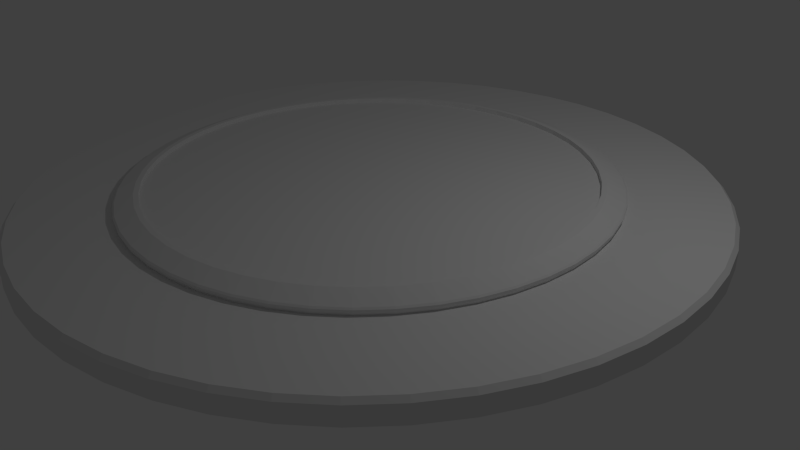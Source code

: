 # Source: Square.blend  (saved by Blender 2.71.0; exported with 4.5.12 LTS)
import bpy
from mathutils import Matrix  # noqa: F401  (used for matrix-valued properties, if any)

bpy.ops.wm.read_factory_settings(use_empty=True)
scene = bpy.context.scene
scene.name = 'Scene'

# ---- collections
col_collection_1 = bpy.data.collections.new('Collection 1'); scene.collection.children.link(col_collection_1)

# ---- materials (node trees are filled in below, after node groups)
mat_square_base = bpy.data.materials.new('Square Base')
mat_square_base.alpha_threshold = 0.0
mat_square_base.use_transparent_shadow = False
mat_square_base.roughness = 0.5
mat_square_base.line_color = (0.0, 0.0, 0.0, 1.0)
mat_square_edge_1 = bpy.data.materials.new('Square Edge 1')
mat_square_edge_1.alpha_threshold = 0.0
mat_square_edge_1.use_transparent_shadow = False
mat_square_edge_1.roughness = 0.5
mat_square_edge_1.line_color = (0.0, 0.0, 0.0, 1.0)
mat_square_edge_2 = bpy.data.materials.new('Square Edge 2')
mat_square_edge_2.alpha_threshold = 0.0
mat_square_edge_2.use_transparent_shadow = False
mat_square_edge_2.roughness = 0.5
mat_square_edge_2.line_color = (0.0, 0.0, 0.0, 1.0)
mat_square_inner_base = bpy.data.materials.new('Square Inner Base')
mat_square_inner_base.alpha_threshold = 0.0
mat_square_inner_base.use_transparent_shadow = False
mat_square_inner_base.roughness = 0.5
mat_square_inner_base.line_color = (0.0, 0.0, 0.0, 1.0)
mat_square_center = bpy.data.materials.new('Square Center')
mat_square_center.alpha_threshold = 0.0
mat_square_center.use_transparent_shadow = False
mat_square_center.roughness = 0.5
mat_square_center.line_color = (0.0, 0.0, 0.0, 1.0)

# ---- material node trees

# ---- world
world_world = bpy.data.worlds.new('World'); scene.world = world_world
world_world.color = (0.05088, 0.05088, 0.05088)
world_world.use_sun_shadow = False
world_world.sun_shadow_jitter_overblur = 0.0
world_world.cycles.sampling_method = 'MANUAL'
world_world.cycles.sample_map_resolution = 256

# ---- cameras
cam_camera_001 = bpy.data.cameras.new('Camera.001')
cam_camera_001.clip_end = 100.0
cam_camera_001.lens = 35.0
cam_camera_001.sensor_width = 32.0
cam_camera_001.sensor_height = 32.0
cam_camera_001.dof.focus_distance = 0.0
cam_camera_001.dof.aperture_fstop = 128.0
cam_camera = bpy.data.cameras.new('Camera')
cam_camera.clip_end = 100.0
cam_camera.lens = 35.0
cam_camera.sensor_width = 32.0
cam_camera.sensor_height = 18.0
cam_camera.ortho_scale = 7.314
cam_camera.dof.focus_distance = 0.0
cam_camera.dof.aperture_fstop = 128.0

# ---- lights
light_lamp = bpy.data.lights.new('Lamp', 'POINT')
light_lamp.transmission_factor = 0.0
light_lamp.cutoff_distance = 30.0
light_lamp.energy = 100.0
light_lamp.shadow_buffer_clip_start = 1.001
light_lamp.shadow_soft_size = 0.1
light_lamp.shadow_maximum_resolution = 0.006
light_lamp.use_absolute_resolution = True
light_lamp.cycles.use_multiple_importance_sampling = False

# ---- meshes
me_cylinder = bpy.data.meshes.new('Cylinder')
me_cylinder.from_pydata([(-1.395e-06, 4.098, 0.7257), (-1.395e-06, 4.098, 1.0), (0.5349, 4.063, 0.7257), (0.5349, 4.063, 1.0), (1.061, 3.959, 0.7257), (1.061, 3.959, 1.0), (1.568, 3.786, 0.7257), (1.568, 3.786, 1.0), (2.049, 3.549, 0.7257), (2.049, 3.549, 1.0), (2.495, 3.251, 0.7257), (2.495, 3.251, 1.0), (2.898, 2.898, 0.7257), (2.898, 2.898, 1.0), (3.251, 2.495, 0.7257), (3.251, 2.495, 1.0), (3.549, 2.049, 0.7257), (3.549, 2.049, 1.0), (3.786, 1.568, 0.7257), (3.786, 1.568, 1.0), (3.959, 1.061, 0.7257), (3.959, 1.061, 1.0), (4.063, 0.5349, 0.7257), (4.063, 0.5349, 1.0), (4.098, -2.537e-08, 0.7257), (4.098, -2.537e-08, 1.0), (4.063, -0.5349, 0.7257), (4.063, -0.5349, 1.0), (3.959, -1.061, 0.7257), (3.959, -1.061, 1.0), (3.786, -1.568, 0.7257), (3.786, -1.568, 1.0), (3.549, -2.049, 0.7257), (3.549, -2.049, 1.0), (3.251, -2.495, 0.7257), (3.251, -2.495, 1.0), (2.898, -2.898, 0.7257), (2.898, -2.898, 1.0), (2.495, -3.251, 0.7257), (2.495, -3.251, 1.0), (2.049, -3.549, 0.7257), (2.049, -3.549, 1.0), (1.568, -3.786, 0.7257), (1.568, -3.786, 1.0), (1.061, -3.959, 0.7257), (1.061, -3.959, 1.0), (0.5349, -4.063, 0.7257), (0.5349, -4.063, 1.0), (2.013e-07, -4.098, 0.7257), (2.013e-07, -4.098, 1.0), (-0.5349, -4.063, 0.7257), (-0.5349, -4.063, 1.0), (-1.061, -3.959, 0.7257), (-1.061, -3.959, 1.0), (-1.568, -3.786, 0.7257), (-1.568, -3.786, 1.0), (-2.049, -3.549, 0.7257), (-2.049, -3.549, 1.0), (-2.495, -3.251, 0.7257), (-2.495, -3.251, 1.0), (-2.898, -2.898, 0.7257), (-2.898, -2.898, 1.0), (-3.251, -2.495, 0.7257), (-3.251, -2.495, 1.0), (-3.549, -2.049, 0.7257), (-3.549, -2.049, 1.0), (-3.786, -1.568, 0.7257), (-3.786, -1.568, 1.0), (-3.959, -1.061, 0.7257), (-3.959, -1.061, 1.0), (-4.063, -0.5349, 0.7257), (-4.063, -0.5349, 1.0), (-4.098, 1.18e-06, 0.7257), (-4.098, 1.18e-06, 1.0), (-4.063, 0.535, 0.7257), (-4.063, 0.535, 1.0), (-3.959, 1.061, 0.7257), (-3.959, 1.061, 1.0), (-3.786, 1.568, 0.7257), (-3.786, 1.568, 1.0), (-3.549, 2.049, 0.7257), (-3.549, 2.049, 1.0), (-3.251, 2.495, 0.7257), (-3.251, 2.495, 1.0), (-2.898, 2.898, 0.7257), (-2.898, 2.898, 1.0), (-2.495, 3.251, 0.7257), (-2.495, 3.251, 1.0), (-2.049, 3.549, 0.7257), (-2.049, 3.549, 1.0), (-1.568, 3.786, 0.7257), (-1.568, 3.786, 1.0), (-1.061, 3.959, 0.7257), (-1.061, 3.959, 1.0), (-0.5349, 4.063, 0.7257), (-0.5349, 4.063, 1.0), (-9.676e-07, 3.051, 1.0), (0.3982, 3.025, 1.0), (0.7896, 2.947, 1.0), (1.167, 2.819, 1.0), (1.525, 2.642, 1.0), (1.857, 2.42, 1.0), (2.157, 2.157, 1.0), (2.42, 1.857, 1.0), (2.642, 1.525, 1.0), (2.819, 1.167, 1.0), (2.947, 0.7896, 1.0), (3.025, 0.3982, 1.0), (3.051, 3.575e-08, 1.0), (3.025, -0.3982, 1.0), (2.947, -0.7896, 1.0), (2.819, -1.167, 1.0), (2.642, -1.525, 1.0), (2.42, -1.857, 1.0), (2.157, -2.157, 1.0), (1.857, -2.42, 1.0), (1.525, -2.642, 1.0), (1.167, -2.819, 1.0), (0.7896, -2.947, 1.0), (0.3982, -3.025, 1.0), (2.204e-07, -3.051, 1.0), (-0.3982, -3.025, 1.0), (-0.7896, -2.947, 1.0), (-1.167, -2.819, 1.0), (-1.525, -2.642, 1.0), (-1.857, -2.42, 1.0), (-2.157, -2.157, 1.0), (-2.42, -1.857, 1.0), (-2.642, -1.525, 1.0), (-2.819, -1.167, 1.0), (-2.947, -0.7896, 1.0), (-3.025, -0.3982, 1.0), (-3.051, 9.329e-07, 1.0), (-3.025, 0.3982, 1.0), (-2.947, 0.7896, 1.0), (-2.819, 1.167, 1.0), (-2.642, 1.525, 1.0), (-2.42, 1.857, 1.0), (-2.157, 2.157, 1.0), (-1.857, 2.42, 1.0), (-1.525, 2.642, 1.0), (-1.167, 2.819, 1.0), (-0.7896, 2.947, 1.0), (-0.3982, 3.025, 1.0), (-1.472e-06, 4.3, 0.7257), (0.5613, 4.263, 0.7257), (1.113, 4.154, 0.7257), (1.646, 3.973, 0.7257), (2.15, 3.724, 0.7257), (2.618, 3.411, 0.7257), (3.041, 3.041, 0.7257), (3.411, 2.618, 0.7257), (3.724, 2.15, 0.7257), (3.973, 1.646, 0.7257), (4.154, 1.113, 0.7257), (4.263, 0.5613, 0.7257), (4.3, -3.835e-08, 0.7257), (4.263, -0.5613, 0.7257), (4.154, -1.113, 0.7257), (3.973, -1.646, 0.7257), (3.724, -2.15, 0.7257), (3.411, -2.618, 0.7257), (3.041, -3.041, 0.7257), (2.618, -3.411, 0.7257), (2.15, -3.724, 0.7257), (1.646, -3.973, 0.7257), (1.113, -4.154, 0.7257), (0.5613, -4.263, 0.7257), (2.03e-07, -4.3, 0.7257), (-0.5613, -4.263, 0.7257), (-1.113, -4.154, 0.7257), (-1.646, -3.973, 0.7257), (-2.15, -3.724, 0.7257), (-2.618, -3.411, 0.7257), (-3.041, -3.041, 0.7257), (-3.411, -2.618, 0.7257), (-3.724, -2.15, 0.7257), (-3.973, -1.646, 0.7257), (-4.154, -1.113, 0.7257), (-4.263, -0.5613, 0.7257), (-4.3, 1.226e-06, 0.7257), (-4.263, 0.5613, 0.7257), (-4.154, 1.113, 0.7257), (-3.973, 1.646, 0.7257), (-3.724, 2.15, 0.7257), (-3.411, 2.618, 0.7257), (-3.041, 3.041, 0.7257), (-2.618, 3.411, 0.7257), (-2.15, 3.724, 0.7257), (-1.646, 3.973, 0.7257), (-1.113, 4.154, 0.7257), (-0.5613, 4.263, 0.7257), (-1.452e-06, 4.249, 1.0), (-1.472e-06, 4.3, 0.9492), (0.5613, 4.263, 0.9492), (0.5546, 4.213, 1.0), (1.113, 4.154, 0.9492), (1.1, 4.104, 1.0), (1.646, 3.973, 0.9492), (1.626, 3.926, 1.0), (2.15, 3.724, 0.9492), (2.125, 3.68, 1.0), (2.618, 3.411, 0.9492), (2.587, 3.371, 1.0), (3.041, 3.041, 0.9492), (3.005, 3.005, 1.0), (3.411, 2.618, 0.9492), (3.371, 2.587, 1.0), (3.724, 2.15, 0.9492), (3.68, 2.125, 1.0), (3.973, 1.646, 0.9492), (3.926, 1.626, 1.0), (4.154, 1.113, 0.9492), (4.104, 1.1, 1.0), (4.263, 0.5613, 0.9492), (4.213, 0.5546, 1.0), (4.3, -3.835e-08, 0.9492), (4.249, -3.508e-08, 1.0), (4.263, -0.5613, 0.9492), (4.213, -0.5546, 1.0), (4.154, -1.113, 0.9492), (4.104, -1.1, 1.0), (3.973, -1.646, 0.9492), (3.926, -1.626, 1.0), (3.724, -2.15, 0.9492), (3.68, -2.125, 1.0), (3.411, -2.618, 0.9492), (3.371, -2.587, 1.0), (3.041, -3.041, 0.9492), (3.005, -3.005, 1.0), (2.618, -3.411, 0.9492), (2.587, -3.371, 1.0), (2.15, -3.724, 0.9492), (2.125, -3.68, 1.0), (1.646, -3.973, 0.9492), (1.626, -3.926, 1.0), (1.113, -4.154, 0.9492), (1.1, -4.104, 1.0), (0.5613, -4.263, 0.9492), (0.5546, -4.213, 1.0), (2.03e-07, -4.3, 0.9492), (2.025e-07, -4.249, 1.0), (-0.5613, -4.263, 0.9492), (-0.5546, -4.213, 1.0), (-1.113, -4.154, 0.9492), (-1.1, -4.104, 1.0), (-1.646, -3.973, 0.9492), (-1.626, -3.926, 1.0), (-2.15, -3.724, 0.9492), (-2.125, -3.68, 1.0), (-2.618, -3.411, 0.9492), (-2.587, -3.371, 1.0), (-3.041, -3.041, 0.9492), (-3.005, -3.005, 1.0), (-3.411, -2.618, 0.9492), (-3.371, -2.587, 1.0), (-3.724, -2.15, 0.9492), (-3.68, -2.125, 1.0), (-3.973, -1.646, 0.9492), (-3.926, -1.626, 1.0), (-4.154, -1.113, 0.9492), (-4.104, -1.1, 1.0), (-4.263, -0.5613, 0.9492), (-4.213, -0.5546, 1.0), (-4.3, 1.226e-06, 0.9492), (-4.249, 1.214e-06, 1.0), (-4.263, 0.5613, 0.9492), (-4.213, 0.5546, 1.0), (-4.154, 1.113, 0.9492), (-4.104, 1.1, 1.0), (-3.973, 1.646, 0.9492), (-3.926, 1.626, 1.0), (-3.724, 2.15, 0.9492), (-3.68, 2.125, 1.0), (-3.411, 2.618, 0.9492), (-3.371, 2.587, 1.0), (-3.041, 3.041, 0.9492), (-3.005, 3.005, 1.0), (-2.618, 3.411, 0.9492), (-2.587, 3.371, 1.0), (-2.15, 3.724, 0.9492), (-2.125, 3.68, 1.0), (-1.646, 3.973, 0.9492), (-1.626, 3.926, 1.0), (-1.113, 4.154, 0.9492), (-1.1, 4.104, 1.0), (-0.5613, 4.263, 0.9492), (-0.5546, 4.213, 1.0), (-9.011e-07, 2.83, 1.173), (0.3694, 2.806, 1.173), (0.7324, 2.733, 1.173), (1.083, 2.614, 1.173), (1.415, 2.451, 1.173), (1.723, 2.245, 1.173), (2.001, 2.001, 1.173), (2.245, 1.723, 1.173), (2.451, 1.415, 1.173), (2.614, 1.083, 1.173), (2.733, 0.7324, 1.173), (2.806, 0.3694, 1.173), (2.83, 5.107e-08, 1.173), (2.806, -0.3694, 1.173), (2.733, -0.7324, 1.173), (2.614, -1.083, 1.173), (2.451, -1.415, 1.173), (2.245, -1.723, 1.173), (2.001, -2.001, 1.173), (1.723, -2.245, 1.173), (1.415, -2.451, 1.173), (1.083, -2.614, 1.173), (0.7324, -2.733, 1.173), (0.3694, -2.806, 1.173), (2.008e-07, -2.83, 1.173), (-0.3694, -2.806, 1.173), (-0.7324, -2.733, 1.173), (-1.083, -2.614, 1.173), (-1.415, -2.451, 1.173), (-1.723, -2.245, 1.173), (-2.001, -2.001, 1.173), (-2.245, -1.723, 1.173), (-2.451, -1.415, 1.173), (-2.614, -1.083, 1.173), (-2.733, -0.7324, 1.173), (-2.806, -0.3694, 1.173), (-2.83, 8.832e-07, 1.173), (-2.806, 0.3694, 1.173), (-2.733, 0.7324, 1.173), (-2.614, 1.083, 1.173), (-2.451, 1.415, 1.173), (-2.245, 1.723, 1.173), (-2.001, 2.001, 1.173), (-1.723, 2.245, 1.173), (-1.415, 2.451, 1.173), (-1.083, 2.614, 1.173), (-0.7324, 2.733, 1.173), (-0.3694, 2.806, 1.173), (-8.771e-07, 2.769, 1.173), (0.3614, 2.745, 1.173), (0.7166, 2.675, 1.173), (1.06, 2.558, 1.173), (1.384, 2.398, 1.173), (1.686, 2.197, 1.173), (1.958, 1.958, 1.173), (2.197, 1.686, 1.173), (2.398, 1.384, 1.173), (2.558, 1.06, 1.173), (2.675, 0.7166, 1.173), (2.745, 0.3614, 1.173), (2.769, 5.66e-08, 1.173), (2.745, -0.3614, 1.173), (2.675, -0.7166, 1.173), (2.558, -1.06, 1.173), (2.398, -1.384, 1.173), (2.197, -1.686, 1.173), (1.958, -1.958, 1.173), (1.686, -2.197, 1.173), (1.384, -2.398, 1.173), (1.06, -2.558, 1.173), (0.7166, -2.675, 1.173), (0.3614, -2.745, 1.173), (2.012e-07, -2.769, 1.173), (-0.3614, -2.745, 1.173), (-0.7166, -2.675, 1.173), (-1.06, -2.558, 1.173), (-1.384, -2.398, 1.173), (-1.686, -2.197, 1.173), (-1.958, -1.958, 1.173), (-2.197, -1.686, 1.173), (-2.398, -1.384, 1.173), (-2.558, -1.06, 1.173), (-2.675, -0.7166, 1.173), (-2.745, -0.3614, 1.173), (-2.769, 8.708e-07, 1.173), (-2.745, 0.3614, 1.173), (-2.675, 0.7166, 1.173), (-2.558, 1.06, 1.173), (-2.398, 1.384, 1.173), (-2.197, 1.686, 1.173), (-1.958, 1.958, 1.173), (-1.686, 2.197, 1.173), (-1.384, 2.398, 1.173), (-1.06, 2.558, 1.173), (-0.7166, 2.675, 1.173), (-0.3614, 2.745, 1.173), (-8.77e-07, 2.769, 1.112), (0.3614, 2.745, 1.112), (0.7166, 2.675, 1.112), (1.06, 2.558, 1.112), (1.384, 2.398, 1.112), (1.686, 2.197, 1.112), (1.958, 1.958, 1.112), (2.197, 1.686, 1.112), (2.398, 1.384, 1.112), (2.558, 1.06, 1.112), (2.675, 0.7166, 1.112), (2.745, 0.3614, 1.112), (2.769, 5.66e-08, 1.112), (2.745, -0.3614, 1.112), (2.675, -0.7166, 1.112), (2.558, -1.06, 1.112), (2.398, -1.384, 1.112), (2.197, -1.686, 1.112), (1.958, -1.958, 1.112), (1.686, -2.197, 1.112), (1.384, -2.398, 1.112), (1.06, -2.558, 1.112), (0.7166, -2.675, 1.112), (0.3614, -2.745, 1.112), (2.013e-07, -2.769, 1.112), (-0.3614, -2.745, 1.112), (-0.7166, -2.675, 1.112), (-1.06, -2.558, 1.112), (-1.384, -2.398, 1.112), (-1.686, -2.197, 1.112), (-1.958, -1.958, 1.112), (-2.197, -1.686, 1.112), (-2.398, -1.384, 1.112), (-2.558, -1.06, 1.112), (-2.675, -0.7166, 1.112), (-2.745, -0.3614, 1.112), (-2.769, 8.708e-07, 1.112), (-2.745, 0.3614, 1.112), (-2.675, 0.7166, 1.112), (-2.558, 1.06, 1.112), (-2.398, 1.384, 1.112), (-2.197, 1.686, 1.112), (-1.958, 1.958, 1.112), (-1.686, 2.197, 1.112), (-1.384, 2.398, 1.112), (-1.06, 2.558, 1.112), (-0.7166, 2.675, 1.112), (-0.3614, 2.745, 1.112), (-9.77e-07, 3.054, 1.09), (-9.798e-07, 3.073, 1.046), (-9.825e-07, 3.074, 1.072), (0.401, 3.046, 1.046), (0.3987, 3.028, 1.09), (0.4012, 3.047, 1.072), (0.7952, 2.968, 1.046), (0.7905, 2.95, 1.09), (0.7955, 2.969, 1.072), (1.176, 2.839, 1.046), (1.169, 2.822, 1.09), (1.176, 2.84, 1.072), (1.536, 2.661, 1.046), (1.527, 2.645, 1.09), (1.537, 2.662, 1.072), (1.87, 2.438, 1.046), (1.859, 2.423, 1.09), (1.871, 2.438, 1.072), (2.173, 2.173, 1.046), (2.16, 2.16, 1.09), (2.173, 2.173, 1.072), (2.438, 1.87, 1.046), (2.423, 1.859, 1.09), (2.438, 1.871, 1.072), (2.661, 1.536, 1.046), (2.645, 1.527, 1.09), (2.662, 1.537, 1.072), (2.839, 1.176, 1.046), (2.822, 1.169, 1.09), (2.84, 1.176, 1.072), (2.968, 0.7952, 1.046), (2.95, 0.7905, 1.09), (2.969, 0.7955, 1.072), (3.046, 0.401, 1.046), (3.028, 0.3987, 1.09), (3.047, 0.4012, 1.072), (3.073, 3.445e-08, 1.046), (3.054, 3.581e-08, 1.09), (3.074, 3.446e-08, 1.072), (3.046, -0.401, 1.046), (3.028, -0.3987, 1.09), (3.047, -0.4012, 1.072), (2.968, -0.7952, 1.046), (2.95, -0.7905, 1.09), (2.969, -0.7955, 1.072), (2.839, -1.176, 1.046), (2.822, -1.169, 1.09), (2.84, -1.176, 1.072), (2.661, -1.536, 1.046), (2.645, -1.527, 1.09), (2.662, -1.537, 1.072), (2.438, -1.87, 1.046), (2.423, -1.859, 1.09), (2.438, -1.871, 1.072), (2.173, -2.173, 1.046), (2.16, -2.16, 1.09), (2.173, -2.173, 1.072), (1.87, -2.438, 1.046), (1.859, -2.423, 1.09), (1.871, -2.438, 1.072), (1.536, -2.661, 1.046), (1.527, -2.645, 1.09), (1.537, -2.662, 1.072), (1.176, -2.839, 1.046), (1.169, -2.822, 1.09), (1.176, -2.84, 1.072), (0.7952, -2.968, 1.046), (0.7905, -2.95, 1.09), (0.7955, -2.969, 1.072), (0.401, -3.046, 1.046), (0.3987, -3.028, 1.09), (0.4012, -3.047, 1.072), (2.167e-07, -3.073, 1.046), (2.124e-07, -3.054, 1.09), (2.144e-07, -3.074, 1.072), (-0.401, -3.046, 1.046), (-0.3987, -3.028, 1.09), (-0.4012, -3.047, 1.072), (-0.7952, -2.968, 1.046), (-0.7905, -2.95, 1.09), (-0.7955, -2.969, 1.072), (-1.176, -2.839, 1.046), (-1.169, -2.822, 1.09), (-1.176, -2.84, 1.072), (-1.536, -2.661, 1.046), (-1.527, -2.645, 1.09), (-1.537, -2.662, 1.072), (-1.87, -2.438, 1.046), (-1.859, -2.423, 1.09), (-1.871, -2.438, 1.072), (-2.173, -2.173, 1.046), (-2.16, -2.16, 1.09), (-2.173, -2.173, 1.072), (-2.438, -1.87, 1.046), (-2.423, -1.859, 1.09), (-2.438, -1.871, 1.072), (-2.661, -1.536, 1.046), (-2.645, -1.527, 1.09), (-2.662, -1.537, 1.072), (-2.839, -1.176, 1.046), (-2.822, -1.169, 1.09), (-2.84, -1.176, 1.072), (-2.968, -0.7952, 1.046), (-2.95, -0.7905, 1.09), (-2.969, -0.7955, 1.072), (-3.046, -0.401, 1.046), (-3.028, -0.3987, 1.09), (-3.047, -0.4012, 1.072), (-3.073, 9.379e-07, 1.046), (-3.054, 9.34e-07, 1.09), (-3.074, 9.382e-07, 1.072), (-3.046, 0.401, 1.046), (-3.028, 0.3987, 1.09), (-3.047, 0.4012, 1.072), (-2.968, 0.7952, 1.046), (-2.95, 0.7905, 1.09), (-2.969, 0.7955, 1.072), (-2.839, 1.176, 1.046), (-2.822, 1.169, 1.09), (-2.84, 1.176, 1.072), (-2.661, 1.536, 1.046), (-2.645, 1.527, 1.09), (-2.662, 1.537, 1.072), (-2.438, 1.87, 1.046), (-2.423, 1.859, 1.09), (-2.438, 1.871, 1.072), (-2.173, 2.173, 1.046), (-2.16, 2.16, 1.09), (-2.173, 2.173, 1.072), (-1.87, 2.438, 1.046), (-1.859, 2.423, 1.09), (-1.871, 2.438, 1.072), (-1.536, 2.661, 1.046), (-1.527, 2.645, 1.09), (-1.537, 2.662, 1.072), (-1.176, 2.839, 1.046), (-1.169, 2.822, 1.09), (-1.176, 2.84, 1.072), (-0.7952, 2.968, 1.046), (-0.7905, 2.95, 1.09), (-0.7955, 2.969, 1.072), (-0.401, 3.046, 1.046), (-0.3987, 3.028, 1.09), (-0.4012, 3.047, 1.072)], [], [(8, 6, 147, 148), (82, 80, 184, 185), (154, 212, 214, 155), (72, 70, 179, 180), (1, 3, 195, 192), (149, 202, 204, 150), (62, 60, 174, 175), (186, 276, 278, 187), (52, 50, 169, 170), (182, 268, 270, 183), (42, 40, 164, 165), (177, 258, 260, 178), (32, 30, 159, 160), (172, 248, 250, 173), (167, 238, 240, 168), (22, 20, 154, 155), (0, 94, 191, 144), (162, 228, 230, 163), (12, 10, 149, 150), (86, 84, 186, 187), (157, 218, 220, 158), (145, 194, 196, 146), (76, 74, 181, 182), (152, 208, 210, 153), (66, 64, 176, 177), (188, 280, 282, 189), (146, 196, 198, 147), (56, 54, 171, 172), (183, 270, 272, 184), (46, 44, 166, 167), (178, 260, 262, 179), (36, 34, 161, 162), (173, 250, 252, 174), (168, 240, 242, 169), (26, 24, 156, 157), (2, 0, 144, 145), (163, 230, 232, 164), (16, 14, 151, 152), (90, 88, 188, 189), (158, 220, 222, 159), (6, 4, 146, 147), (80, 78, 183, 184), (153, 210, 212, 154), (70, 68, 178, 179), (190, 284, 286, 191), (148, 200, 202, 149), (1, 95, 143, 96), (60, 58, 173, 174), (185, 274, 276, 186), (0, 2, 4, 6, 8, 10, 12, 14, 16, 18, 20, 22, 24, 26, 28, 30, 32, 34, 36, 38, 40, 42, 44, 46, 48, 50, 52, 54, 56, 58, 60, 62, 64, 66, 68, 70, 72, 74, 76, 78, 80, 82, 84, 86, 88, 90, 92, 94), (556, 553, 328, 329), (63, 61, 126, 127), (29, 27, 109, 110), (79, 77, 134, 135), (45, 43, 117, 118), (11, 9, 100, 101), (95, 93, 142, 143), (61, 59, 125, 126), (27, 25, 108, 109), (77, 75, 133, 134), (9, 7, 99, 100), (43, 41, 116, 117), (93, 91, 141, 142), (25, 23, 107, 108), (3, 1, 96, 97), (59, 57, 124, 125), (75, 73, 132, 133), (41, 39, 115, 116), (7, 5, 98, 99), (91, 89, 140, 141), (57, 55, 123, 124), (23, 21, 106, 107), (73, 71, 131, 132), (39, 37, 114, 115), (5, 3, 97, 98), (89, 87, 139, 140), (55, 53, 122, 123), (21, 19, 105, 106), (71, 69, 130, 131), (37, 35, 113, 114), (87, 85, 138, 139), (53, 51, 121, 122), (19, 17, 104, 105), (69, 67, 129, 130), (35, 33, 112, 113), (85, 83, 137, 138), (51, 49, 120, 121), (17, 15, 103, 104), (67, 65, 128, 129), (33, 31, 111, 112), (83, 81, 136, 137), (49, 47, 119, 120), (15, 13, 102, 103), (31, 29, 110, 111), (65, 63, 127, 128), (81, 79, 135, 136), (47, 45, 118, 119), (13, 11, 101, 102), (191, 286, 193, 144), (3, 5, 197, 195), (7, 9, 201, 199), (9, 11, 203, 201), (11, 13, 205, 203), (150, 204, 206, 151), (13, 15, 207, 205), (15, 17, 209, 207), (17, 19, 211, 209), (21, 23, 215, 213), (155, 214, 216, 156), (23, 25, 217, 215), (25, 27, 219, 217), (27, 29, 221, 219), (31, 33, 225, 223), (160, 224, 226, 161), (33, 35, 227, 225), (35, 37, 229, 227), (37, 39, 231, 229), (41, 43, 235, 233), (165, 234, 236, 166), (43, 45, 237, 235), (45, 47, 239, 237), (47, 49, 241, 239), (51, 53, 245, 243), (170, 244, 246, 171), (53, 55, 247, 245), (55, 57, 249, 247), (57, 59, 251, 249), (61, 63, 255, 253), (175, 254, 256, 176), (63, 65, 257, 255), (65, 67, 259, 257), (67, 69, 261, 259), (71, 73, 265, 263), (180, 264, 266, 181), (73, 75, 267, 265), (75, 77, 269, 267), (77, 79, 271, 269), (81, 83, 275, 273), (83, 85, 277, 275), (85, 87, 279, 277), (187, 278, 280, 188), (87, 89, 281, 279), (91, 93, 285, 283), (93, 95, 287, 285), (95, 1, 192, 287), (159, 222, 224, 160), (92, 90, 189, 190), (18, 16, 152, 153), (164, 232, 234, 165), (28, 26, 157, 158), (169, 242, 244, 170), (174, 252, 254, 175), (38, 36, 162, 163), (179, 262, 264, 180), (48, 46, 167, 168), (184, 272, 274, 185), (58, 56, 172, 173), (147, 198, 200, 148), (189, 282, 284, 190), (68, 66, 177, 178), (19, 21, 213, 211), (78, 76, 182, 183), (4, 2, 145, 146), (29, 31, 223, 221), (88, 86, 187, 188), (39, 41, 233, 231), (14, 12, 150, 151), (24, 22, 155, 156), (49, 51, 243, 241), (59, 61, 253, 251), (34, 32, 160, 161), (69, 71, 263, 261), (44, 42, 165, 166), (79, 81, 273, 271), (54, 52, 170, 171), (5, 7, 199, 197), (89, 91, 283, 281), (64, 62, 175, 176), (151, 206, 208, 152), (74, 72, 180, 181), (156, 216, 218, 157), (84, 82, 185, 186), (10, 8, 148, 149), (161, 226, 228, 162), (94, 92, 190, 191), (20, 18, 153, 154), (166, 236, 238, 167), (171, 246, 248, 172), (30, 28, 158, 159), (176, 256, 258, 177), (40, 38, 163, 164), (181, 266, 268, 182), (50, 48, 168, 169), (194, 193, 192, 195), (196, 194, 195, 197), (198, 196, 197, 199), (200, 198, 199, 201), (202, 200, 201, 203), (204, 202, 203, 205), (206, 204, 205, 207), (208, 206, 207, 209), (210, 208, 209, 211), (212, 210, 211, 213), (214, 212, 213, 215), (216, 214, 215, 217), (218, 216, 217, 219), (220, 218, 219, 221), (222, 220, 221, 223), (224, 222, 223, 225), (226, 224, 225, 227), (228, 226, 227, 229), (230, 228, 229, 231), (232, 230, 231, 233), (234, 232, 233, 235), (236, 234, 235, 237), (238, 236, 237, 239), (240, 238, 239, 241), (242, 240, 241, 243), (244, 242, 243, 245), (246, 244, 245, 247), (248, 246, 247, 249), (250, 248, 249, 251), (252, 250, 251, 253), (254, 252, 253, 255), (256, 254, 255, 257), (258, 256, 257, 259), (260, 258, 259, 261), (262, 260, 261, 263), (264, 262, 263, 265), (266, 264, 265, 267), (268, 266, 267, 269), (270, 268, 269, 271), (272, 270, 271, 273), (274, 272, 273, 275), (276, 274, 275, 277), (278, 276, 277, 279), (280, 278, 279, 281), (282, 280, 281, 283), (284, 282, 283, 285), (286, 284, 285, 287), (193, 286, 287, 192), (144, 193, 194, 145), (138, 137, 555, 558), (454, 451, 294, 295), (505, 502, 311, 312), (436, 432, 288, 289), (475, 472, 301, 302), (526, 523, 318, 319), (547, 544, 325, 326), (496, 493, 308, 309), (445, 442, 291, 292), (568, 565, 332, 333), (466, 463, 298, 299), (517, 514, 315, 316), (538, 535, 322, 323), (432, 574, 335, 288), (487, 484, 305, 306), (559, 556, 329, 330), (508, 505, 312, 313), (457, 454, 295, 296), (529, 526, 319, 320), (478, 475, 302, 303), (550, 547, 326, 327), (448, 445, 292, 293), (499, 496, 309, 310), (571, 568, 333, 334), (469, 466, 299, 300), (520, 517, 316, 317), (541, 538, 323, 324), (439, 436, 289, 290), (490, 487, 306, 307), (562, 559, 330, 331), (460, 457, 296, 297), (511, 508, 313, 314), (481, 478, 303, 304), (532, 529, 320, 321), (553, 550, 327, 328), (502, 499, 310, 311), (451, 448, 293, 294), (574, 571, 334, 335), (472, 469, 300, 301), (523, 520, 317, 318), (544, 541, 324, 325), (442, 439, 290, 291), (493, 490, 307, 308), (565, 562, 331, 332), (463, 460, 297, 298), (514, 511, 314, 315), (535, 532, 321, 322), (484, 481, 304, 305), (335, 334, 382, 383), (121, 120, 504, 507), (104, 103, 453, 456), (96, 143, 573, 433), (128, 127, 525, 528), (111, 110, 474, 477), (135, 134, 546, 549), (101, 100, 444, 447), (118, 117, 495, 498), (142, 141, 567, 570), (108, 107, 465, 468), (125, 124, 516, 519), (132, 131, 537, 540), (98, 97, 435, 438), (115, 114, 486, 489), (139, 138, 558, 561), (105, 104, 456, 459), (122, 121, 507, 510), (112, 111, 477, 480), (129, 128, 528, 531), (136, 135, 549, 552), (119, 118, 498, 501), (102, 101, 447, 450), (143, 142, 570, 573), (109, 108, 468, 471), (126, 125, 519, 522), (133, 132, 540, 543), (99, 98, 438, 441), (116, 115, 489, 492), (140, 139, 561, 564), (106, 105, 459, 462), (123, 122, 510, 513), (130, 129, 531, 534), (113, 112, 480, 483), (137, 136, 552, 555), (103, 102, 450, 453), (120, 119, 501, 504), (110, 109, 471, 474), (127, 126, 522, 525), (134, 133, 543, 546), (117, 116, 492, 495), (100, 99, 441, 444), (141, 140, 564, 567), (107, 106, 462, 465), (124, 123, 513, 516), (114, 113, 483, 486), (131, 130, 534, 537), (372, 371, 419, 420), (301, 300, 348, 349), (318, 317, 365, 366), (325, 324, 372, 373), (291, 290, 338, 339), (308, 307, 355, 356), (332, 331, 379, 380), (315, 314, 362, 363), (298, 297, 345, 346), (322, 321, 369, 370), (305, 304, 352, 353), (329, 328, 376, 377), (295, 294, 342, 343), (312, 311, 359, 360), (288, 335, 383, 336), (302, 301, 349, 350), (319, 318, 366, 367), (326, 325, 373, 374), (292, 291, 339, 340), (309, 308, 356, 357), (333, 332, 380, 381), (299, 298, 346, 347), (316, 315, 363, 364), (323, 322, 370, 371), (289, 288, 336, 337), (306, 305, 353, 354), (330, 329, 377, 378), (313, 312, 360, 361), (296, 295, 343, 344), (303, 302, 350, 351), (320, 319, 367, 368), (327, 326, 374, 375), (293, 292, 340, 341), (310, 309, 357, 358), (334, 333, 381, 382), (300, 299, 347, 348), (317, 316, 364, 365), (324, 323, 371, 372), (290, 289, 337, 338), (307, 306, 354, 355), (331, 330, 378, 379), (297, 296, 344, 345), (314, 313, 361, 362), (304, 303, 351, 352), (321, 320, 368, 369), (328, 327, 375, 376), (311, 310, 358, 359), (294, 293, 341, 342), (385, 384, 431, 430, 429, 428, 427, 426, 425, 424, 423, 422, 421, 420, 419, 418, 417, 416, 415, 414, 413, 412, 411, 410, 409, 408, 407, 406, 405, 404, 403, 402, 401, 400, 399, 398, 397, 396, 395, 394, 393, 392, 391, 390, 389, 388, 387, 386), (355, 354, 402, 403), (338, 337, 385, 386), (379, 378, 426, 427), (362, 361, 409, 410), (345, 344, 392, 393), (352, 351, 399, 400), (369, 368, 416, 417), (376, 375, 423, 424), (342, 341, 389, 390), (359, 358, 406, 407), (383, 382, 430, 431), (366, 365, 413, 414), (349, 348, 396, 397), (373, 372, 420, 421), (339, 338, 386, 387), (356, 355, 403, 404), (380, 379, 427, 428), (346, 345, 393, 394), (363, 362, 410, 411), (353, 352, 400, 401), (370, 369, 417, 418), (377, 376, 424, 425), (343, 342, 390, 391), (360, 359, 407, 408), (336, 383, 431, 384), (350, 349, 397, 398), (367, 366, 414, 415), (374, 373, 421, 422), (340, 339, 387, 388), (357, 356, 404, 405), (381, 380, 428, 429), (364, 363, 411, 412), (347, 346, 394, 395), (371, 370, 418, 419), (337, 336, 384, 385), (354, 353, 401, 402), (378, 377, 425, 426), (344, 343, 391, 392), (361, 360, 408, 409), (351, 350, 398, 399), (368, 367, 415, 416), (375, 374, 422, 423), (341, 340, 388, 389), (358, 357, 405, 406), (382, 381, 429, 430), (348, 347, 395, 396), (365, 364, 412, 413), (435, 433, 434, 437), (437, 434, 432, 436), (438, 435, 437, 440), (440, 437, 436, 439), (441, 438, 440, 443), (443, 440, 439, 442), (444, 441, 443, 446), (446, 443, 442, 445), (447, 444, 446, 449), (449, 446, 445, 448), (450, 447, 449, 452), (452, 449, 448, 451), (453, 450, 452, 455), (455, 452, 451, 454), (456, 453, 455, 458), (458, 455, 454, 457), (459, 456, 458, 461), (461, 458, 457, 460), (462, 459, 461, 464), (464, 461, 460, 463), (465, 462, 464, 467), (467, 464, 463, 466), (468, 465, 467, 470), (470, 467, 466, 469), (471, 468, 470, 473), (473, 470, 469, 472), (474, 471, 473, 476), (476, 473, 472, 475), (477, 474, 476, 479), (479, 476, 475, 478), (480, 477, 479, 482), (482, 479, 478, 481), (483, 480, 482, 485), (485, 482, 481, 484), (486, 483, 485, 488), (488, 485, 484, 487), (489, 486, 488, 491), (491, 488, 487, 490), (492, 489, 491, 494), (494, 491, 490, 493), (495, 492, 494, 497), (497, 494, 493, 496), (498, 495, 497, 500), (500, 497, 496, 499), (501, 498, 500, 503), (503, 500, 499, 502), (504, 501, 503, 506), (506, 503, 502, 505), (507, 504, 506, 509), (509, 506, 505, 508), (510, 507, 509, 512), (512, 509, 508, 511), (513, 510, 512, 515), (515, 512, 511, 514), (516, 513, 515, 518), (518, 515, 514, 517), (519, 516, 518, 521), (521, 518, 517, 520), (522, 519, 521, 524), (524, 521, 520, 523), (525, 522, 524, 527), (527, 524, 523, 526), (528, 525, 527, 530), (530, 527, 526, 529), (531, 528, 530, 533), (533, 530, 529, 532), (534, 531, 533, 536), (536, 533, 532, 535), (537, 534, 536, 539), (539, 536, 535, 538), (540, 537, 539, 542), (542, 539, 538, 541), (543, 540, 542, 545), (545, 542, 541, 544), (546, 543, 545, 548), (548, 545, 544, 547), (549, 546, 548, 551), (551, 548, 547, 550), (552, 549, 551, 554), (554, 551, 550, 553), (555, 552, 554, 557), (557, 554, 553, 556), (558, 555, 557, 560), (560, 557, 556, 559), (561, 558, 560, 563), (563, 560, 559, 562), (564, 561, 563, 566), (566, 563, 562, 565), (567, 564, 566, 569), (569, 566, 565, 568), (570, 567, 569, 572), (572, 569, 568, 571), (573, 570, 572, 575), (575, 572, 571, 574), (433, 573, 575, 434), (434, 575, 574, 432), (97, 96, 433, 435)])
me_cylinder.polygons.foreach_set('material_index', [0, 0, 2, 0, 1, 1, 0, 2, 0, 2, 0, 1, 0, 1, 2, 0, 0, 2, 0, 0, 1, 1, 0, 1, 0, 1, 2, 0, 2, 0, 2, 0, 1, 1, 0, 0, 2, 0, 0, 2, 0, 0, 1, 0, 2, 1, 0, 0, 1, 0, 3, 0, 0, 0, 0, 0, 0, 0, 0, 0, 0, 0, 0, 0, 0, 0, 0, 0, 0, 0, 0, 0, 0, 0, 0, 0, 0, 0, 0, 0, 0, 0, 0, 0, 0, 0, 0, 0, 0, 0, 0, 0, 0, 0, 0, 0, 0, 0, 2, 1, 2, 1, 1, 2, 2, 2, 1, 2, 2, 2, 1, 1, 2, 1, 1, 1, 2, 1, 1, 1, 2, 2, 1, 2, 2, 2, 1, 2, 2, 2, 1, 1, 2, 1, 1, 1, 2, 1, 1, 2, 2, 2, 1, 2, 2, 2, 0, 0, 1, 0, 1, 2, 0, 2, 0, 1, 0, 2, 1, 0, 1, 0, 0, 2, 0, 2, 0, 0, 1, 1, 0, 2, 0, 2, 0, 2, 1, 0, 2, 0, 1, 0, 0, 1, 0, 0, 2, 2, 0, 1, 0, 1, 0, 1, 1, 2, 2, 1, 1, 2, 2, 1, 1, 2, 2, 1, 1, 2, 2, 1, 1, 2, 2, 1, 1, 2, 2, 1, 1, 2, 2, 1, 1, 2, 2, 1, 1, 2, 2, 1, 1, 2, 2, 1, 1, 2, 2, 1, 1, 2, 2, 1, 3, 3, 3, 3, 3, 3, 3, 3, 3, 3, 3, 3, 3, 3, 3, 3, 3, 3, 3, 3, 3, 3, 3, 3, 3, 3, 3, 3, 3, 3, 3, 3, 3, 3, 3, 3, 3, 3, 3, 3, 3, 3, 3, 3, 3, 3, 3, 3, 3, 3, 3, 3, 3, 3, 3, 3, 3, 3, 3, 3, 3, 3, 3, 3, 3, 3, 3, 3, 3, 3, 3, 3, 3, 3, 3, 3, 3, 3, 3, 3, 3, 3, 3, 3, 3, 3, 3, 3, 3, 3, 3, 3, 3, 3, 3, 3, 3, 3, 3, 3, 3, 3, 3, 3, 3, 3, 3, 3, 3, 3, 3, 3, 3, 3, 3, 3, 3, 3, 3, 3, 3, 3, 3, 3, 3, 3, 3, 3, 3, 3, 3, 3, 3, 3, 3, 3, 3, 3, 3, 3, 3, 3, 3, 4, 3, 3, 3, 3, 3, 3, 3, 3, 3, 3, 3, 3, 3, 3, 3, 3, 3, 3, 3, 3, 3, 3, 3, 3, 3, 3, 3, 3, 3, 3, 3, 3, 3, 3, 3, 3, 3, 3, 3, 3, 3, 3, 3, 3, 3, 3, 3, 3, 3, 3, 3, 3, 3, 3, 3, 3, 3, 3, 3, 3, 3, 3, 3, 3, 3, 3, 3, 3, 3, 3, 3, 3, 3, 3, 3, 3, 3, 3, 3, 3, 3, 3, 3, 3, 3, 3, 3, 3, 3, 3, 3, 3, 3, 3, 3, 3, 3, 3, 3, 3, 3, 3, 3, 3, 3, 3, 3, 3, 3, 3, 3, 3, 3, 3, 3, 3, 3, 3, 3, 3, 3, 3, 3, 3, 3, 3, 3, 3, 3, 3, 3, 3, 3, 3, 3, 3, 3, 3, 3, 3, 3, 3, 3, 3])
_uv = me_cylinder.uv_layers.new(name='UVMap')
_uv.uv.foreach_set('vector', [0.0, 0.0, 0.0, 0.0, 0.0, 0.0, 0.0, 0.0, 0.0, 0.0, 0.0, 0.0, 0.0, 0.0, 0.0, 0.0, 0.7559, 0.5, 0.8357, 0.5, 0.8357, 0.7363, 0.7559, 0.7363, 0.0, 0.0, 0.0, 0.0, 0.0, 0.0, 0.0, 0.0, 0.5915, 0.5117, 0.579, 0.75, 0.5252, 0.75, 0.5382, 0.503, 0.507, 0.7363, 0.4272, 0.7363, 0.4272, 0.5, 0.507, 0.5, 0.0, 0.0, 0.0, 0.0, 0.0, 0.0, 0.0, 0.0, 4.255e-08, 0.5, 0.07981, 0.5, 0.07981, 0.7463, 0.0, 0.7463, 0.0, 0.0, 0.0, 0.0, 0.0, 0.0, 0.0, 0.0, 0.9155, 0.9001, 0.8357, 0.9001, 0.8357, 0.7099, 0.9155, 0.7099, 0.0, 0.0, 0.0, 0.0, 0.0, 0.0, 0.0, 0.0, 0.1737, 0.7463, 0.09389, 0.7463, 0.09389, 0.5, 0.1737, 0.5, 0.0, 0.0, 0.0, 0.0, 0.0, 0.0, 0.0, 0.0, 0.7559, 0.5, 0.8357, 0.5, 0.8357, 0.7234, 0.7559, 0.7234, 0.2535, 0.7234, 0.1737, 0.7234, 0.1737, 0.5, 0.2535, 0.5, 0.0, 0.0, 0.0, 0.0, 0.0, 0.0, 0.0, 0.0, 0.0, 0.0, 0.0, 0.0, 0.0, 0.0, 0.0, 0.0, 0.6714, 0.9964, 0.5915, 0.9964, 0.5915, 0.7502, 0.6714, 0.7502, 0.0, 0.0, 0.0, 0.0, 0.0, 0.0, 0.0, 0.0, 0.0, 0.0, 0.0, 0.0, 0.0, 0.0, 0.0, 0.0, 1.0, 0.1902, 0.9202, 0.1902, 0.9202, 0.0, 1.0, 0.0, 0.9155, 0.7099, 0.9953, 0.7099, 0.9953, 0.9001, 0.9155, 0.9001, 0.0, 0.0, 0.0, 0.0, 0.0, 0.0, 0.0, 0.0, 2.128e-08, 0.5, 0.07981, 0.5, 0.07981, 0.7502, 0.0, 0.7502, 0.0, 0.0, 0.0, 0.0, 0.0, 0.0, 0.0, 0.0, 0.1737, 0.5, 0.2535, 0.5, 0.2535, 0.7502, 0.1737, 0.7502, 1.0, 0.4001, 0.9202, 0.4001, 0.9202, 0.2099, 1.0, 0.2099, 0.0, 0.0, 0.0, 0.0, 0.0, 0.0, 0.0, 0.0, 0.9155, 0.7099, 0.8357, 0.7099, 0.8357, 0.5, 0.9155, 0.5, 0.0, 0.0, 0.0, 0.0, 0.0, 0.0, 0.0, 0.0, 0.338, 0.9598, 0.2582, 0.9598, 0.2582, 0.7234, 0.338, 0.7234, 0.0, 0.0, 0.0, 0.0, 0.0, 0.0, 0.0, 0.0, 0.7559, 0.7234, 0.8357, 0.7234, 0.8357, 0.9598, 0.7559, 0.9598, 0.9202, 0.4001, 0.8404, 0.4001, 0.8404, 0.1902, 0.9202, 0.1902, 0.0, 0.0, 0.0, 0.0, 0.0, 0.0, 0.0, 0.0, 0.0, 0.0, 0.0, 0.0, 0.0, 0.0, 0.0, 0.0, 0.6714, 0.7502, 0.5915, 0.7502, 0.5915, 0.5, 0.6714, 0.5, 0.0, 0.0, 0.0, 0.0, 0.0, 0.0, 0.0, 0.0, 0.0, 0.0, 0.0, 0.0, 0.0, 0.0, 0.0, 0.0, 0.9202, 0.4001, 0.8404, 0.4001, 0.8404, 0.2099, 0.9202, 0.2099, 0.0, 0.0, 0.0, 0.0, 0.0, 0.0, 0.0, 0.0, 0.0, 0.0, 0.0, 0.0, 0.0, 0.0, 0.0, 0.0, 0.0, 0.7502, 0.07981, 0.7502, 0.07981, 0.9964, 0.0, 0.9964, 0.0, 0.0, 0.0, 0.0, 0.0, 0.0, 0.0, 0.0, 0.8404, 0.4598, 0.7606, 0.4598, 0.7606, 0.2234, 0.8404, 0.2234, 0.507, 0.9598, 0.4272, 0.9598, 0.4272, 0.7363, 0.507, 0.7363, 0.6542, 0.9543, 0.5936, 0.9706, 0.5697, 0.8503, 0.6148, 0.8382, 0.0, 0.0, 0.0, 0.0, 0.0, 0.0, 0.0, 0.0, 0.6761, 0.7363, 0.5962, 0.7363, 0.5962, 0.5, 0.6761, 0.5, 0.0, 0.0, 0.0, 0.0, 0.0, 0.0, 0.0, 0.0, 0.0, 0.0, 0.0, 0.0, 0.0, 0.0, 0.0, 0.0, 0.0, 0.0, 0.0, 0.0, 0.0, 0.0, 0.0, 0.0, 0.0, 0.0, 0.0, 0.0, 0.0, 0.0, 0.0, 0.0, 0.0, 0.0, 0.0, 0.0, 0.0, 0.0, 0.0, 0.0, 0.0, 0.0, 0.0, 0.0, 0.0, 0.0, 0.0, 0.0, 0.0, 0.0, 0.0, 0.0, 0.0, 0.0, 0.0, 0.0, 0.0, 0.0, 0.0, 0.0, 0.0, 0.0, 0.0, 0.0, 0.0, 0.0, 0.0, 0.0, 0.0, 0.0, 0.0, 0.0, 0.0, 0.0, 0.0, 0.0, 0.0, 0.0, 0.0, 0.0, 0.0, 0.0, 0.0, 0.0, 0.0, 0.0, 0.0, 0.0, 0.0, 0.0, 0.0, 0.0, 0.0, 0.0, 0.0, 0.0, 0.05526, 0.4697, 0.0628, 0.4123, 0.1615, 0.4311, 0.1556, 0.4756, 0.04567, 0.3458, 0.06968, 0.2878, 0.1797, 0.342, 0.1618, 0.3852, 0.8989, 0.2334, 0.9303, 0.2878, 0.8203, 0.342, 0.797, 0.3016, 0.1393, 0.8164, 0.1011, 0.7666, 0.203, 0.6984, 0.2315, 0.7355, 0.4686, 0.02123, 0.5314, 0.02123, 0.5234, 0.1436, 0.4766, 0.1436, 0.8989, 0.7666, 0.8607, 0.8164, 0.7685, 0.7355, 0.797, 0.6984, 0.5936, 0.9706, 0.5314, 0.9788, 0.5234, 0.8564, 0.5697, 0.8503, 0.06968, 0.2878, 0.1011, 0.2334, 0.203, 0.3016, 0.1797, 0.342, 0.9303, 0.2878, 0.9543, 0.3458, 0.8382, 0.3852, 0.8203, 0.342, 0.1011, 0.7666, 0.06968, 0.7122, 0.1797, 0.658, 0.203, 0.6984, 0.8607, 0.8164, 0.8163, 0.8607, 0.7355, 0.7685, 0.7685, 0.7355, 0.5314, 0.02123, 0.5936, 0.02942, 0.5697, 0.1497, 0.5234, 0.1436, 0.5314, 0.9788, 0.4686, 0.9788, 0.4766, 0.8564, 0.5234, 0.8564, 0.9543, 0.3458, 0.9706, 0.4064, 0.8503, 0.4303, 0.8382, 0.3852, 0.7122, 0.9303, 0.6542, 0.9543, 0.6148, 0.8382, 0.658, 0.8203, 0.1011, 0.2334, 0.1393, 0.1836, 0.2315, 0.2645, 0.203, 0.3016, 0.06968, 0.7122, 0.04567, 0.6542, 0.1618, 0.6148, 0.1797, 0.658, 0.5936, 0.02942, 0.6542, 0.04567, 0.6148, 0.1618, 0.5697, 0.1497, 0.8163, 0.8607, 0.7666, 0.8989, 0.6984, 0.797, 0.7355, 0.7685, 0.4686, 0.9788, 0.4064, 0.9706, 0.4303, 0.8503, 0.4766, 0.8564, 0.1393, 0.1836, 0.1836, 0.1393, 0.2645, 0.2315, 0.2315, 0.2645, 0.9706, 0.4064, 0.9788, 0.4686, 0.8564, 0.4766, 0.8503, 0.4303, 0.04567, 0.6542, 0.02942, 0.5936, 0.1497, 0.5697, 0.1618, 0.6148, 0.6542, 0.04567, 0.7122, 0.06968, 0.658, 0.1797, 0.6148, 0.1618, 0.7666, 0.8989, 0.7122, 0.9303, 0.658, 0.8203, 0.6984, 0.797, 0.4064, 0.9706, 0.3458, 0.9543, 0.3852, 0.8382, 0.4303, 0.8503, 0.1836, 0.1393, 0.2334, 0.1011, 0.3016, 0.203, 0.2645, 0.2315, 0.9788, 0.4686, 0.9788, 0.5314, 0.8564, 0.5234, 0.8564, 0.4766, 0.02942, 0.5936, 0.02123, 0.5314, 0.1436, 0.5234, 0.1497, 0.5697, 0.7122, 0.06968, 0.7666, 0.1011, 0.6984, 0.203, 0.658, 0.1797, 0.3458, 0.9543, 0.2878, 0.9303, 0.342, 0.8203, 0.3852, 0.8382, 0.2334, 0.1011, 0.2878, 0.06968, 0.342, 0.1797, 0.3016, 0.203, 0.9788, 0.5314, 0.9706, 0.5936, 0.8503, 0.5697, 0.8564, 0.5234, 0.02123, 0.5314, 0.02123, 0.4686, 0.1436, 0.4766, 0.1436, 0.5234, 0.7666, 0.1011, 0.8164, 0.1393, 0.7355, 0.2315, 0.6984, 0.203, 0.2878, 0.9303, 0.2334, 0.8989, 0.3016, 0.797, 0.342, 0.8203, 0.2878, 0.06968, 0.3458, 0.04567, 0.3852, 0.1618, 0.342, 0.1797, 0.9706, 0.5936, 0.9543, 0.6542, 0.8382, 0.6148, 0.8503, 0.5697, 0.02123, 0.4686, 0.02942, 0.4064, 0.1497, 0.4303, 0.1436, 0.4766, 0.8164, 0.1393, 0.8607, 0.1837, 0.7685, 0.2645, 0.7355, 0.2315, 0.2334, 0.8989, 0.1836, 0.8607, 0.2645, 0.7685, 0.3016, 0.797, 0.3458, 0.04567, 0.4064, 0.02942, 0.4303, 0.1497, 0.3852, 0.1618, 0.9543, 0.6542, 0.9303, 0.7122, 0.8203, 0.658, 0.8382, 0.6148, 0.8607, 0.1837, 0.8989, 0.2334, 0.797, 0.3016, 0.7685, 0.2645, 0.02942, 0.4064, 0.04567, 0.3458, 0.1618, 0.3852, 0.1497, 0.4303, 0.1836, 0.8607, 0.1393, 0.8164, 0.2315, 0.7355, 0.2645, 0.7685, 0.4064, 0.02942, 0.4686, 0.02123, 0.4766, 0.1436, 0.4303, 0.1497, 0.9303, 0.7122, 0.8989, 0.7666, 0.797, 0.6984, 0.8203, 0.658, 0.8404, 0.2234, 0.7606, 0.2234, 0.7606, 0.0, 0.8404, 0.0, 0.579, 0.75, 0.5915, 0.9883, 0.5382, 0.997, 0.5252, 0.75, 0.579, 0.25, 0.5915, 0.4883, 0.5382, 0.497, 0.5252, 0.25, 0.6761, 0.01173, 0.6635, 0.25, 0.6097, 0.25, 0.6227, 0.002957, 0.6635, 0.25, 0.6761, 0.4883, 0.6227, 0.497, 0.6097, 0.25, 0.7559, 0.9964, 0.6761, 0.9964, 0.6761, 0.7502, 0.7559, 0.7502, 0.7606, 0.01173, 0.748, 0.25, 0.6942, 0.25, 0.7072, 0.002957, 0.748, 0.25, 0.7606, 0.4883, 0.7072, 0.497, 0.6942, 0.25, 0.5915, 0.01173, 0.579, 0.25, 0.5252, 0.25, 0.5382, 0.002957, 0.507, 0.5117, 0.4945, 0.75, 0.4407, 0.75, 0.4537, 0.503, 0.7559, 0.7363, 0.8357, 0.7363, 0.8357, 0.9598, 0.7559, 0.9598, 0.4945, 0.75, 0.507, 0.9883, 0.4537, 0.997, 0.4407, 0.75, 0.7606, 0.01173, 0.748, 0.25, 0.6942, 0.25, 0.7072, 0.002957, 0.748, 0.25, 0.7606, 0.4883, 0.7072, 0.497, 0.6942, 0.25, 0.4945, 0.25, 0.507, 0.4883, 0.4537, 0.497, 0.4407, 0.25, 0.8404, 0.4598, 0.7606, 0.4598, 0.7606, 0.2363, 0.8404, 0.2363, 0.4225, 0.01172, 0.41, 0.25, 0.3562, 0.25, 0.3692, 0.002957, 0.41, 0.25, 0.4225, 0.4883, 0.3692, 0.497, 0.3562, 0.25, 0.169, 0.5117, 0.1565, 0.75, 0.1027, 0.75, 0.1156, 0.503, 0.338, 0.5117, 0.3255, 0.75, 0.2717, 0.75, 0.2847, 0.503, 0.7559, 0.7463, 0.6761, 0.7463, 0.6761, 0.5, 0.7559, 0.5, 0.3255, 0.75, 0.338, 0.9883, 0.2847, 0.997, 0.2717, 0.75, 0.169, 0.01173, 0.1565, 0.25, 0.1027, 0.25, 0.1156, 0.002957, 0.1565, 0.25, 0.169, 0.4883, 0.1156, 0.497, 0.1027, 0.25, 0.41, 0.75, 0.4225, 0.9883, 0.3692, 0.997, 0.3562, 0.75, 0.9953, 0.9001, 0.9155, 0.9001, 0.9155, 0.7099, 0.9953, 0.7099, 0.6761, 0.01172, 0.6635, 0.25, 0.6097, 0.25, 0.6227, 0.002957, 0.6635, 0.25, 0.6761, 0.4883, 0.6227, 0.497, 0.6097, 0.25, 0.338, 0.01173, 0.3255, 0.25, 0.2717, 0.25, 0.2847, 0.002957, 0.4225, 0.01173, 0.41, 0.25, 0.3562, 0.25, 0.3692, 0.002957, 0.3427, 0.7463, 0.4225, 0.7463, 0.4225, 0.9964, 0.3427, 0.9964, 0.41, 0.25, 0.4225, 0.4883, 0.3692, 0.497, 0.3562, 0.25, 0.2535, 0.01172, 0.241, 0.25, 0.1872, 0.25, 0.2001, 0.002957, 0.241, 0.25, 0.2535, 0.4883, 0.2001, 0.497, 0.1872, 0.25, 0.07199, 0.25, 0.08451, 0.4883, 0.03113, 0.497, 0.01816, 0.25, 0.9155, 0.9001, 0.8357, 0.9001, 0.8357, 0.6902, 0.9155, 0.6902, 0.169, 0.01173, 0.1565, 0.25, 0.1027, 0.25, 0.1156, 0.002957, 0.1565, 0.25, 0.169, 0.4883, 0.1156, 0.497, 0.1027, 0.25, 0.2535, 0.01173, 0.241, 0.25, 0.1872, 0.25, 0.2001, 0.002957, 0.08451, 0.01173, 0.07199, 0.25, 0.01816, 0.25, 0.03113, 0.002957, 0.07199, 0.25, 0.08451, 0.4883, 0.03113, 0.497, 0.01816, 0.25, 0.338, 0.01173, 0.3255, 0.25, 0.2717, 0.25, 0.2847, 0.002957, 0.0, 0.7463, 0.07981, 0.7463, 0.07981, 0.9964, 0.0, 0.9964, 0.3255, 0.25, 0.338, 0.4883, 0.2847, 0.497, 0.2717, 0.25, 0.4945, 0.25, 0.507, 0.4883, 0.4537, 0.497, 0.4407, 0.25, 0.5915, 0.5117, 0.579, 0.75, 0.5252, 0.75, 0.5382, 0.503, 0.579, 0.75, 0.5915, 0.9883, 0.5382, 0.997, 0.5252, 0.75, 0.9202, 0.2099, 0.8404, 0.2099, 0.8404, 0.0, 0.9202, 1.062e-07, 0.0, 0.0, 0.0, 0.0, 0.0, 0.0, 0.0, 0.0, 0.0, 0.0, 0.0, 0.0, 0.0, 0.0, 0.0, 0.0, 0.7559, 0.9964, 0.6761, 0.9964, 0.6761, 0.7463, 0.7559, 0.7463, 0.0, 0.0, 0.0, 0.0, 0.0, 0.0, 0.0, 0.0, 0.9202, 0.1902, 0.8404, 0.1902, 0.8404, 0.0, 0.9202, 0.0, 0.3427, 0.5, 0.4225, 0.5, 0.4225, 0.7463, 0.3427, 0.7463, 0.0, 0.0, 0.0, 0.0, 0.0, 0.0, 0.0, 0.0, 0.338, 0.7234, 0.2582, 0.7234, 0.2582, 0.5, 0.338, 0.5, 0.0, 0.0, 0.0, 0.0, 0.0, 0.0, 0.0, 0.0, 0.6761, 0.9598, 0.5962, 0.9598, 0.5962, 0.7363, 0.6761, 0.7363, 0.0, 0.0, 0.0, 0.0, 0.0, 0.0, 0.0, 0.0, 1.0, 0.2099, 0.9202, 0.2099, 0.9202, 0.0, 1.0, 1.062e-07, 0.1737, 0.7502, 0.2535, 0.7502, 0.2535, 0.9964, 0.1737, 0.9964, 0.0, 0.0, 0.0, 0.0, 0.0, 0.0, 0.0, 0.0, 0.579, 0.25, 0.5915, 0.4883, 0.5382, 0.497, 0.5252, 0.25, 0.0, 0.0, 0.0, 0.0, 0.0, 0.0, 0.0, 0.0, 0.0, 0.0, 0.0, 0.0, 0.0, 0.0, 0.0, 0.0, 0.507, 0.01172, 0.4945, 0.25, 0.4407, 0.25, 0.4537, 0.002957, 0.0, 0.0, 0.0, 0.0, 0.0, 0.0, 0.0, 0.0, 0.1565, 0.75, 0.169, 0.9883, 0.1156, 0.997, 0.1027, 0.75, 0.0, 0.0, 0.0, 0.0, 0.0, 0.0, 0.0, 0.0, 0.0, 0.0, 0.0, 0.0, 0.0, 0.0, 0.0, 0.0, 0.4225, 0.5117, 0.41, 0.75, 0.3562, 0.75, 0.3692, 0.503, 0.3255, 0.25, 0.338, 0.4883, 0.2847, 0.497, 0.2717, 0.25, 0.0, 0.0, 0.0, 0.0, 0.0, 0.0, 0.0, 0.0, 0.08451, 0.01173, 0.07199, 0.25, 0.01816, 0.25, 0.03113, 0.002957, 0.0, 0.0, 0.0, 0.0, 0.0, 0.0, 0.0, 0.0, 0.241, 0.25, 0.2535, 0.4883, 0.2001, 0.497, 0.1872, 0.25, 0.0, 0.0, 0.0, 0.0, 0.0, 0.0, 0.0, 0.0, 0.5915, 0.01173, 0.579, 0.25, 0.5252, 0.25, 0.5382, 0.002957, 0.507, 0.01173, 0.4945, 0.25, 0.4407, 0.25, 0.4537, 0.002957, 0.0, 0.0, 0.0, 0.0, 0.0, 0.0, 0.0, 0.0, 0.7559, 0.7502, 0.6761, 0.7502, 0.6761, 0.5, 0.7559, 0.5, 0.0, 0.0, 0.0, 0.0, 0.0, 0.0, 0.0, 0.0, 1.0, 0.4001, 0.9202, 0.4001, 0.9202, 0.1902, 1.0, 0.1902, 0.0, 0.0, 0.0, 0.0, 0.0, 0.0, 0.0, 0.0, 0.0, 0.0, 0.0, 0.0, 0.0, 0.0, 0.0, 0.0, 0.8404, 0.2363, 0.7606, 0.2363, 0.7606, 5.31e-08, 0.8404, 0.0, 0.0, 0.0, 0.0, 0.0, 0.0, 0.0, 0.0, 0.0, 0.0, 0.0, 0.0, 0.0, 0.0, 0.0, 0.0, 0.0, 0.2535, 0.9598, 0.1737, 0.9598, 0.1737, 0.7234, 0.2535, 0.7234, 0.9953, 0.7099, 0.9155, 0.7099, 0.9155, 0.5, 0.9953, 0.5, 0.0, 0.0, 0.0, 0.0, 0.0, 0.0, 0.0, 0.0, 0.1737, 0.9964, 0.09389, 0.9964, 0.09389, 0.7463, 0.1737, 0.7463, 0.0, 0.0, 0.0, 0.0, 0.0, 0.0, 0.0, 0.0, 0.9155, 0.6902, 0.8357, 0.6902, 0.8357, 0.5, 0.9155, 0.5, 0.0, 0.0, 0.0, 0.0, 0.0, 0.0, 0.0, 0.0, 0.507, 0.75, 0.5202, 0.5, 0.5382, 0.503, 0.5252, 0.75, 0.5202, 1.0, 0.507, 0.75, 0.5252, 0.75, 0.5382, 0.997, 0.507, 0.25, 0.5202, 0.0, 0.5382, 0.002957, 0.5252, 0.25, 0.5202, 0.5, 0.507, 0.25, 0.5252, 0.25, 0.5382, 0.497, 0.5915, 0.25, 0.6047, 0.0, 0.6227, 0.002957, 0.6097, 0.25, 0.6047, 0.5, 0.5915, 0.25, 0.6097, 0.25, 0.6227, 0.497, 0.6761, 0.25, 0.6892, 0.0, 0.7072, 0.002957, 0.6942, 0.25, 0.6892, 0.5, 0.6761, 0.25, 0.6942, 0.25, 0.7072, 0.497, 0.507, 0.25, 0.5202, 0.0, 0.5382, 0.002957, 0.5252, 0.25, 0.5202, 0.5, 0.507, 0.25, 0.5252, 0.25, 0.5382, 0.497, 0.4225, 0.75, 0.4357, 0.5, 0.4537, 0.503, 0.4407, 0.75, 0.4357, 1.0, 0.4225, 0.75, 0.4407, 0.75, 0.4537, 0.997, 0.6761, 0.25, 0.6892, 0.0, 0.7072, 0.002957, 0.6942, 0.25, 0.6892, 0.5, 0.6761, 0.25, 0.6942, 0.25, 0.7072, 0.497, 0.4225, 0.25, 0.4357, 0.0, 0.4537, 0.002957, 0.4407, 0.25, 0.4357, 0.5, 0.4225, 0.25, 0.4407, 0.25, 0.4537, 0.497, 0.338, 0.25, 0.3512, 0.0, 0.3692, 0.002957, 0.3562, 0.25, 0.3512, 0.5, 0.338, 0.25, 0.3562, 0.25, 0.3692, 0.497, 0.08451, 0.75, 0.09764, 0.5, 0.1156, 0.503, 0.1027, 0.75, 0.09764, 1.0, 0.08451, 0.75, 0.1027, 0.75, 0.1156, 0.997, 0.2535, 0.75, 0.2667, 0.5, 0.2847, 0.503, 0.2717, 0.75, 0.2667, 1.0, 0.2535, 0.75, 0.2717, 0.75, 0.2847, 0.997, 0.08451, 0.25, 0.09764, 0.0, 0.1156, 0.002957, 0.1027, 0.25, 0.09764, 0.5, 0.08451, 0.25, 0.1027, 0.25, 0.1156, 0.497, 0.338, 0.75, 0.3512, 0.5, 0.3692, 0.503, 0.3562, 0.75, 0.3512, 1.0, 0.338, 0.75, 0.3562, 0.75, 0.3692, 0.997, 0.5915, 0.25, 0.6047, 0.0, 0.6227, 0.002957, 0.6097, 0.25, 0.6047, 0.5, 0.5915, 0.25, 0.6097, 0.25, 0.6227, 0.497, 0.2535, 0.25, 0.2667, 0.0, 0.2847, 0.002957, 0.2717, 0.25, 0.2667, 0.5, 0.2535, 0.25, 0.2717, 0.25, 0.2847, 0.497, 0.338, 0.25, 0.3512, 0.0, 0.3692, 0.002957, 0.3562, 0.25, 0.3512, 0.5, 0.338, 0.25, 0.3562, 0.25, 0.3692, 0.497, 0.169, 0.25, 0.1821, 0.0, 0.2001, 0.002957, 0.1872, 0.25, 0.1821, 0.5, 0.169, 0.25, 0.1872, 0.25, 0.2001, 0.497, 0.0, 0.25, 0.01313, 0.0, 0.03113, 0.002957, 0.01816, 0.25, 0.01313, 0.5, 0.0, 0.25, 0.01816, 0.25, 0.03113, 0.497, 0.08451, 0.25, 0.09764, 0.0, 0.1156, 0.002957, 0.1027, 0.25, 0.09764, 0.5, 0.08451, 0.25, 0.1027, 0.25, 0.1156, 0.497, 0.169, 0.25, 0.1821, 0.0, 0.2001, 0.002957, 0.1872, 0.25, 0.1821, 0.5, 0.169, 0.25, 0.1872, 0.25, 0.2001, 0.497, 0.0, 0.25, 0.01313, 0.0, 0.03113, 0.002957, 0.01816, 0.25, 0.01313, 0.5, 0.0, 0.25, 0.01816, 0.25, 0.03113, 0.497, 0.2535, 0.25, 0.2667, 0.0, 0.2847, 0.002957, 0.2717, 0.25, 0.2667, 0.5, 0.2535, 0.25, 0.2717, 0.25, 0.2847, 0.497, 0.4225, 0.25, 0.4357, 0.0, 0.4537, 0.002957, 0.4407, 0.25, 0.4357, 0.5, 0.4225, 0.25, 0.4407, 0.25, 0.4537, 0.497, 0.507, 0.75, 0.5202, 0.5, 0.5382, 0.503, 0.5252, 0.75, 0.5202, 1.0, 0.507, 0.75, 0.5252, 0.75, 0.5382, 0.997, 0.9155, 0.5, 0.9953, 0.5, 0.9953, 0.7099, 0.9155, 0.7099, 0.006466, 0.5312, 0.006388, 0.4669, 0.01452, 0.4674, 0.01459, 0.5306, 0.5854, 0.927, 0.5278, 0.9338, 0.5216, 0.834, 0.5665, 0.829, 0.7946, 0.1646, 0.8358, 0.2059, 0.76, 0.2715, 0.7281, 0.2396, 0.2524, 0.8633, 0.2063, 0.829, 0.2721, 0.7533, 0.3078, 0.7799, 0.8985, 0.6944, 0.8691, 0.7441, 0.7859, 0.6877, 0.8087, 0.6492, 0.4132, 0.06256, 0.4711, 0.05494, 0.4777, 0.1547, 0.4328, 0.1606, 0.1, 0.3025, 0.1291, 0.2521, 0.2129, 0.3072, 0.1904, 0.3462, 0.9003, 0.3025, 0.9225, 0.3562, 0.827, 0.3878, 0.8099, 0.3462, 0.4123, 0.9267, 0.3562, 0.9125, 0.3882, 0.8178, 0.4317, 0.8287, 0.1005, 0.6938, 0.07811, 0.6406, 0.1732, 0.6077, 0.1904, 0.6488, 0.792, 0.8297, 0.7457, 0.8641, 0.6905, 0.7805, 0.7263, 0.7539, 0.5875, 0.06256, 0.6439, 0.07766, 0.6114, 0.1723, 0.5677, 0.1606, 0.2059, 0.1646, 0.2522, 0.1291, 0.3082, 0.2121, 0.2724, 0.2396, 0.2063, 0.829, 0.1651, 0.7888, 0.2403, 0.7222, 0.2721, 0.7533, 0.9447, 0.4699, 0.9444, 0.5279, 0.8441, 0.5205, 0.8443, 0.4757, 0.0553, 0.5276, 0.05526, 0.4697, 0.1556, 0.4756, 0.1556, 0.5203, 0.7484, 0.1292, 0.7946, 0.1646, 0.7281, 0.2396, 0.6923, 0.2121, 0.6415, 0.9131, 0.5854, 0.927, 0.5665, 0.829, 0.61, 0.8183, 0.3567, 0.07766, 0.4132, 0.06256, 0.4328, 0.1606, 0.3892, 0.1723, 0.9212, 0.6411, 0.8985, 0.6944, 0.8087, 0.6492, 0.8261, 0.6081, 0.07782, 0.3562, 0.1, 0.3025, 0.1904, 0.3462, 0.1732, 0.3877, 0.4698, 0.9337, 0.4123, 0.9267, 0.4317, 0.8287, 0.4764, 0.8341, 0.8713, 0.2521, 0.9003, 0.3025, 0.8099, 0.3462, 0.7874, 0.3072, 0.1297, 0.7434, 0.1005, 0.6938, 0.1904, 0.6488, 0.2129, 0.6872, 0.8334, 0.7895, 0.792, 0.8297, 0.7263, 0.7539, 0.7583, 0.7228, 0.5295, 0.05494, 0.5875, 0.06256, 0.5677, 0.1606, 0.5229, 0.1547, 0.1646, 0.2059, 0.2059, 0.1646, 0.2724, 0.2396, 0.2404, 0.2714, 0.3027, 0.8913, 0.2524, 0.8633, 0.3078, 0.7799, 0.3467, 0.8015, 0.9373, 0.4124, 0.9447, 0.4699, 0.8443, 0.4757, 0.8386, 0.4312, 0.06295, 0.5849, 0.0553, 0.5276, 0.1556, 0.5203, 0.1615, 0.5646, 0.6952, 0.892, 0.6415, 0.9131, 0.61, 0.8183, 0.6515, 0.8021, 0.6978, 0.09999, 0.7484, 0.1292, 0.6923, 0.2121, 0.6532, 0.1896, 0.9365, 0.5853, 0.9212, 0.6411, 0.8261, 0.6081, 0.838, 0.5649, 0.3028, 0.09998, 0.3567, 0.07766, 0.3892, 0.1723, 0.3474, 0.1896, 0.0628, 0.4123, 0.07782, 0.3562, 0.1732, 0.3877, 0.1615, 0.4311, 0.8358, 0.2059, 0.8713, 0.2521, 0.7874, 0.3072, 0.76, 0.2715, 0.5278, 0.9338, 0.4698, 0.9337, 0.4764, 0.8341, 0.5216, 0.834, 0.1651, 0.7888, 0.1297, 0.7434, 0.2129, 0.6872, 0.2403, 0.7222, 0.8691, 0.7441, 0.8334, 0.7895, 0.7583, 0.7228, 0.7859, 0.6877, 0.4711, 0.05494, 0.5295, 0.05494, 0.5229, 0.1547, 0.4777, 0.1547, 0.1291, 0.2521, 0.1646, 0.2059, 0.2404, 0.2714, 0.2129, 0.3072, 0.3562, 0.9125, 0.3027, 0.8913, 0.3467, 0.8015, 0.3882, 0.8178, 0.9225, 0.3562, 0.9373, 0.4124, 0.8386, 0.4312, 0.827, 0.3878, 0.07811, 0.6406, 0.06295, 0.5849, 0.1615, 0.5646, 0.1732, 0.6077, 0.7457, 0.8641, 0.6952, 0.892, 0.6515, 0.8021, 0.6905, 0.7805, 0.6439, 0.07766, 0.6978, 0.09999, 0.6532, 0.1896, 0.6114, 0.1723, 0.2522, 0.1291, 0.3028, 0.09998, 0.3474, 0.1896, 0.3082, 0.2121, 0.9444, 0.5279, 0.9365, 0.5853, 0.838, 0.5649, 0.8441, 0.5205, 0.2403, 0.7222, 0.2129, 0.6872, 0.2768, 0.6442, 0.2981, 0.6715, 0.7757, 0.08872, 0.827, 0.1281, 0.8216, 0.1343, 0.7711, 0.09555, 0.6568, 0.9592, 0.5946, 0.9747, 0.5931, 0.9667, 0.6543, 0.9515, 0.1743, 0.8658, 0.1286, 0.8212, 0.1346, 0.8158, 0.1795, 0.8597, 0.3409, 0.03154, 0.4036, 0.01477, 0.4052, 0.02284, 0.3436, 0.03933, 0.9674, 0.6572, 0.9423, 0.7163, 0.935, 0.7127, 0.9597, 0.6545, 0.03138, 0.3408, 0.05601, 0.2812, 0.06336, 0.2848, 0.03913, 0.3434, 0.4666, 0.9822, 0.4029, 0.9744, 0.4044, 0.9664, 0.4671, 0.9741, 0.9121, 0.2252, 0.9443, 0.2812, 0.937, 0.2848, 0.9053, 0.2298, 0.08911, 0.7708, 0.05668, 0.7157, 0.06394, 0.712, 0.09581, 0.7663, 0.8699, 0.822, 0.8239, 0.8667, 0.8187, 0.8605, 0.8639, 0.8166, 0.5328, 0.006316, 0.5971, 0.01478, 0.5955, 0.02284, 0.5322, 0.01452, 0.1277, 0.1739, 0.1735, 0.1281, 0.1789, 0.1343, 0.1338, 0.1793, 0.2813, 0.935, 0.2255, 0.904, 0.2299, 0.8972, 0.2848, 0.9277, 0.9854, 0.4032, 0.9936, 0.4671, 0.9855, 0.4676, 0.9774, 0.4048, 0.01498, 0.5948, 0.006466, 0.5312, 0.01459, 0.5306, 0.02295, 0.5931, 0.7164, 0.9359, 0.6568, 0.9592, 0.6543, 0.9515, 0.713, 0.9285, 0.7196, 0.05634, 0.7757, 0.08872, 0.7711, 0.09555, 0.7159, 0.06371, 0.9845, 0.5953, 0.9674, 0.6572, 0.9597, 0.6545, 0.9765, 0.5936, 0.281, 0.05633, 0.3409, 0.03154, 0.3436, 0.03933, 0.2847, 0.0637, 0.01474, 0.4031, 0.03138, 0.3408, 0.03913, 0.3434, 0.02274, 0.4047, 0.8728, 0.1739, 0.9121, 0.2252, 0.9053, 0.2298, 0.8666, 0.1793, 0.5308, 0.9823, 0.4666, 0.9822, 0.4671, 0.9741, 0.5303, 0.9742, 0.1286, 0.8212, 0.08911, 0.7708, 0.09581, 0.7663, 0.1346, 0.8158, 0.9096, 0.7716, 0.8699, 0.822, 0.8639, 0.8166, 0.9029, 0.767, 0.4679, 0.006316, 0.5328, 0.006316, 0.5322, 0.01452, 0.4684, 0.01452, 0.0883, 0.2252, 0.1277, 0.1739, 0.1338, 0.1793, 0.09512, 0.2298, 0.3407, 0.9586, 0.2813, 0.935, 0.2848, 0.9277, 0.3432, 0.9509, 0.9689, 0.3409, 0.9854, 0.4032, 0.9774, 0.4048, 0.9612, 0.3435, 0.03184, 0.6566, 0.01498, 0.5948, 0.02295, 0.5931, 0.03951, 0.654, 0.7725, 0.9048, 0.7164, 0.9359, 0.713, 0.9285, 0.7681, 0.898, 0.6597, 0.03155, 0.7196, 0.05634, 0.7159, 0.06371, 0.6571, 0.03933, 0.2249, 0.08872, 0.281, 0.05633, 0.2847, 0.0637, 0.2294, 0.09555, 0.9933, 0.5315, 0.9845, 0.5953, 0.9765, 0.5936, 0.9852, 0.531, 0.006388, 0.4669, 0.01474, 0.4031, 0.02274, 0.4047, 0.01452, 0.4674, 0.5946, 0.9747, 0.5308, 0.9823, 0.5303, 0.9742, 0.5931, 0.9667, 0.827, 0.1281, 0.8728, 0.1739, 0.8666, 0.1793, 0.8216, 0.1343, 0.9423, 0.7163, 0.9096, 0.7716, 0.9029, 0.767, 0.935, 0.7127, 0.4036, 0.01477, 0.4679, 0.006316, 0.4684, 0.01452, 0.4052, 0.02284, 0.05601, 0.2812, 0.0883, 0.2252, 0.09512, 0.2298, 0.06336, 0.2848, 0.9443, 0.2812, 0.9689, 0.3409, 0.9612, 0.3435, 0.937, 0.2848, 0.4029, 0.9744, 0.3407, 0.9586, 0.3432, 0.9509, 0.4044, 0.9664, 0.05668, 0.7157, 0.03184, 0.6566, 0.03951, 0.654, 0.06394, 0.712, 0.8239, 0.8667, 0.7725, 0.9048, 0.7681, 0.898, 0.8187, 0.8605, 0.5971, 0.01478, 0.6597, 0.03155, 0.6571, 0.03933, 0.5955, 0.02284, 0.9936, 0.4671, 0.9933, 0.5315, 0.9852, 0.531, 0.9855, 0.4676, 0.1735, 0.1281, 0.2249, 0.08872, 0.2294, 0.09555, 0.1789, 0.1343, 0.2983, 0.3213, 0.3231, 0.2965, 0.3723, 0.3516, 0.3544, 0.3695, 0.7859, 0.6877, 0.7583, 0.7228, 0.7008, 0.6719, 0.7222, 0.6446, 0.4777, 0.1547, 0.5229, 0.1547, 0.5178, 0.2306, 0.4826, 0.2306, 0.2129, 0.3072, 0.2404, 0.2714, 0.2983, 0.3213, 0.2769, 0.349, 0.3882, 0.8178, 0.3467, 0.8015, 0.3807, 0.733, 0.413, 0.7457, 0.827, 0.3878, 0.8386, 0.4312, 0.7631, 0.4453, 0.7541, 0.4116, 0.1732, 0.6077, 0.1615, 0.5646, 0.2369, 0.549, 0.246, 0.5825, 0.6114, 0.1723, 0.6532, 0.1896, 0.619, 0.2576, 0.5865, 0.2442, 0.6905, 0.7805, 0.6515, 0.8021, 0.6179, 0.7334, 0.6482, 0.7167, 0.3082, 0.2121, 0.3474, 0.1896, 0.3814, 0.2576, 0.351, 0.2752, 0.8441, 0.5205, 0.838, 0.5649, 0.7627, 0.5492, 0.7674, 0.5147, 0.1556, 0.4756, 0.1615, 0.4311, 0.2369, 0.4453, 0.2324, 0.4798, 0.5665, 0.829, 0.5216, 0.834, 0.5168, 0.7582, 0.5518, 0.7543, 0.7281, 0.2396, 0.76, 0.2715, 0.702, 0.3213, 0.6772, 0.2965, 0.2721, 0.7533, 0.2403, 0.7222, 0.2981, 0.6715, 0.3228, 0.6956, 0.8087, 0.6492, 0.7859, 0.6877, 0.7222, 0.6446, 0.7399, 0.6147, 0.4328, 0.1606, 0.4777, 0.1547, 0.4826, 0.2306, 0.4478, 0.2351, 0.1904, 0.3462, 0.2129, 0.3072, 0.2769, 0.349, 0.2594, 0.3793, 0.4317, 0.8287, 0.3882, 0.8178, 0.413, 0.7457, 0.4468, 0.7541, 0.8099, 0.3462, 0.827, 0.3878, 0.7541, 0.4116, 0.7408, 0.3793, 0.1904, 0.6488, 0.1732, 0.6077, 0.246, 0.5825, 0.2594, 0.6144, 0.7263, 0.7539, 0.6905, 0.7805, 0.6482, 0.7167, 0.676, 0.696, 0.5677, 0.1606, 0.6114, 0.1723, 0.5865, 0.2442, 0.5526, 0.2352, 0.2724, 0.2396, 0.3082, 0.2121, 0.351, 0.2752, 0.3231, 0.2965, 0.3078, 0.7799, 0.2721, 0.7533, 0.3228, 0.6956, 0.3505, 0.7163, 0.8443, 0.4757, 0.8441, 0.5205, 0.7674, 0.5147, 0.7675, 0.4799, 0.1556, 0.5203, 0.1556, 0.4756, 0.2324, 0.4798, 0.2323, 0.5146, 0.6923, 0.2121, 0.7281, 0.2396, 0.6772, 0.2965, 0.6494, 0.2752, 0.61, 0.8183, 0.5665, 0.829, 0.5518, 0.7543, 0.5856, 0.746, 0.8261, 0.6081, 0.8087, 0.6492, 0.7399, 0.6147, 0.7534, 0.5827, 0.3892, 0.1723, 0.4328, 0.1606, 0.4478, 0.2351, 0.4139, 0.2442, 0.1732, 0.3877, 0.1904, 0.3462, 0.2594, 0.3793, 0.246, 0.4116, 0.4764, 0.8341, 0.4317, 0.8287, 0.4468, 0.7541, 0.4816, 0.7583, 0.7874, 0.3072, 0.8099, 0.3462, 0.7408, 0.3793, 0.7233, 0.349, 0.2129, 0.6872, 0.1904, 0.6488, 0.2594, 0.6144, 0.2768, 0.6442, 0.7583, 0.7228, 0.7263, 0.7539, 0.676, 0.696, 0.7008, 0.6719, 0.5229, 0.1547, 0.5677, 0.1606, 0.5526, 0.2352, 0.5178, 0.2306, 0.2404, 0.2714, 0.2724, 0.2396, 0.3231, 0.2965, 0.2983, 0.3213, 0.3467, 0.8015, 0.3078, 0.7799, 0.3505, 0.7163, 0.3807, 0.733, 0.8386, 0.4312, 0.8443, 0.4757, 0.7675, 0.4799, 0.7631, 0.4453, 0.1615, 0.5646, 0.1556, 0.5203, 0.2323, 0.5146, 0.2369, 0.549, 0.6515, 0.8021, 0.61, 0.8183, 0.5856, 0.746, 0.6179, 0.7334, 0.6532, 0.1896, 0.6923, 0.2121, 0.6494, 0.2752, 0.619, 0.2576, 0.838, 0.5649, 0.8261, 0.6081, 0.7534, 0.5827, 0.7627, 0.5492, 0.3474, 0.1896, 0.3892, 0.1723, 0.4139, 0.2442, 0.3814, 0.2576, 0.1615, 0.4311, 0.1732, 0.3877, 0.246, 0.4116, 0.2369, 0.4453, 0.76, 0.2715, 0.7874, 0.3072, 0.7233, 0.349, 0.702, 0.3213, 0.5216, 0.834, 0.4764, 0.8341, 0.4816, 0.7583, 0.5168, 0.7582, 0.5328, 0.9999, 0.4672, 0.9999, 0.4023, 0.9913, 0.339, 0.9744, 0.2784, 0.9493, 0.2217, 0.9165, 0.1697, 0.8766, 0.1233, 0.8303, 0.08346, 0.7783, 0.05069, 0.7216, 0.02561, 0.661, 0.008654, 0.5977, 9.998e-05, 0.5328, 0.0001001, 0.4672, 0.008654, 0.4023, 0.02561, 0.339, 0.05069, 0.2784, 0.08346, 0.2217, 0.1233, 0.1697, 0.1697, 0.1233, 0.2217, 0.08346, 0.2784, 0.05069, 0.339, 0.02561, 0.4023, 0.008653, 0.4672, 9.998e-05, 0.5328, 9.998e-05, 0.5977, 0.008653, 0.661, 0.02561, 0.7216, 0.05069, 0.7783, 0.08346, 0.8303, 0.1233, 0.8767, 0.1697, 0.9165, 0.2217, 0.9493, 0.2784, 0.9744, 0.339, 0.9913, 0.4023, 0.9999, 0.4672, 0.9999, 0.5328, 0.9913, 0.5977, 0.9744, 0.661, 0.9493, 0.7216, 0.9165, 0.7783, 0.8766, 0.8303, 0.8303, 0.8766, 0.7783, 0.9165, 0.7216, 0.9493, 0.661, 0.9744, 0.5977, 0.9913, 0.7631, 0.4453, 0.7675, 0.4799, 0.6931, 0.484, 0.6899, 0.459, 0.3807, 0.733, 0.3505, 0.7163, 0.392, 0.6545, 0.4138, 0.6666, 0.2369, 0.549, 0.2323, 0.5146, 0.3068, 0.509, 0.31, 0.5339, 0.619, 0.2576, 0.6494, 0.2752, 0.6078, 0.3362, 0.5859, 0.3236, 0.6179, 0.7334, 0.5856, 0.746, 0.5618, 0.676, 0.5851, 0.6669, 0.7627, 0.5492, 0.7534, 0.5827, 0.6829, 0.5582, 0.6896, 0.534, 0.3814, 0.2576, 0.4139, 0.2442, 0.4378, 0.3139, 0.4144, 0.3236, 0.2369, 0.4453, 0.246, 0.4116, 0.3166, 0.4347, 0.3101, 0.459, 0.5168, 0.7582, 0.4816, 0.7583, 0.4866, 0.6848, 0.5122, 0.6847, 0.702, 0.3213, 0.7233, 0.349, 0.6612, 0.3895, 0.6458, 0.3695, 0.2981, 0.6715, 0.2768, 0.6442, 0.3388, 0.6026, 0.3542, 0.6222, 0.4826, 0.2306, 0.5178, 0.2306, 0.5128, 0.3041, 0.4875, 0.3041, 0.7222, 0.6446, 0.7008, 0.6719, 0.645, 0.6225, 0.6604, 0.6028, 0.2769, 0.349, 0.2983, 0.3213, 0.3544, 0.3695, 0.339, 0.3895, 0.413, 0.7457, 0.3807, 0.733, 0.4138, 0.6666, 0.4371, 0.6757, 0.7541, 0.4116, 0.7631, 0.4453, 0.6899, 0.459, 0.6834, 0.4347, 0.246, 0.5825, 0.2369, 0.549, 0.31, 0.5339, 0.3166, 0.558, 0.6482, 0.7167, 0.6179, 0.7334, 0.5851, 0.6669, 0.607, 0.6548, 0.5865, 0.2442, 0.619, 0.2576, 0.5859, 0.3236, 0.5625, 0.3139, 0.7674, 0.5147, 0.7627, 0.5492, 0.6896, 0.534, 0.693, 0.5091, 0.351, 0.2752, 0.3814, 0.2576, 0.4144, 0.3236, 0.3924, 0.3362, 0.2324, 0.4798, 0.2369, 0.4453, 0.3101, 0.459, 0.3068, 0.4839, 0.5518, 0.7543, 0.5168, 0.7582, 0.5122, 0.6847, 0.5374, 0.6819, 0.6772, 0.2965, 0.702, 0.3213, 0.6458, 0.3695, 0.6279, 0.3516, 0.3228, 0.6956, 0.2981, 0.6715, 0.3542, 0.6222, 0.372, 0.6396, 0.7399, 0.6147, 0.7222, 0.6446, 0.6604, 0.6028, 0.6732, 0.5813, 0.4478, 0.2351, 0.4826, 0.2306, 0.4875, 0.3041, 0.4623, 0.3074, 0.2594, 0.3793, 0.2769, 0.349, 0.339, 0.3895, 0.3263, 0.4114, 0.4468, 0.7541, 0.413, 0.7457, 0.4371, 0.6757, 0.4615, 0.6818, 0.7408, 0.3793, 0.7541, 0.4116, 0.6834, 0.4347, 0.6738, 0.4114, 0.2594, 0.6144, 0.246, 0.5825, 0.3166, 0.558, 0.3262, 0.581, 0.5526, 0.2352, 0.5865, 0.2442, 0.5625, 0.3139, 0.538, 0.3074, 0.676, 0.696, 0.6482, 0.7167, 0.607, 0.6548, 0.627, 0.6399, 0.3231, 0.2965, 0.351, 0.2752, 0.3924, 0.3362, 0.3723, 0.3516, 0.3505, 0.7163, 0.3228, 0.6956, 0.372, 0.6396, 0.392, 0.6545, 0.7675, 0.4799, 0.7674, 0.5147, 0.693, 0.5091, 0.6931, 0.484, 0.2323, 0.5146, 0.2324, 0.4798, 0.3068, 0.4839, 0.3068, 0.509, 0.5856, 0.746, 0.5518, 0.7543, 0.5374, 0.6819, 0.5618, 0.676, 0.6494, 0.2752, 0.6772, 0.2965, 0.6279, 0.3516, 0.6078, 0.3362, 0.7534, 0.5827, 0.7399, 0.6147, 0.6732, 0.5813, 0.6829, 0.5582, 0.4139, 0.2442, 0.4478, 0.2351, 0.4623, 0.3074, 0.4378, 0.3139, 0.246, 0.4116, 0.2594, 0.3793, 0.3263, 0.4114, 0.3166, 0.4347, 0.4816, 0.7583, 0.4468, 0.7541, 0.4615, 0.6818, 0.4866, 0.6848, 0.7233, 0.349, 0.7408, 0.3793, 0.6738, 0.4114, 0.6612, 0.3895, 0.2768, 0.6442, 0.2594, 0.6144, 0.3262, 0.581, 0.3388, 0.6026, 0.7008, 0.6719, 0.676, 0.696, 0.627, 0.6399, 0.645, 0.6225, 0.5178, 0.2306, 0.5526, 0.2352, 0.538, 0.3074, 0.5128, 0.3041, 0.2299, 0.8972, 0.1795, 0.8597, 0.1822, 0.8565, 0.2321, 0.8937, 0.2321, 0.8937, 0.1822, 0.8565, 0.2063, 0.829, 0.2524, 0.8633, 0.2848, 0.9277, 0.2299, 0.8972, 0.2321, 0.8937, 0.2865, 0.924, 0.2865, 0.924, 0.2321, 0.8937, 0.2524, 0.8633, 0.3027, 0.8913, 0.3432, 0.9509, 0.2848, 0.9277, 0.2865, 0.924, 0.3445, 0.9469, 0.3445, 0.9469, 0.2865, 0.924, 0.3027, 0.8913, 0.3562, 0.9125, 0.4044, 0.9664, 0.3432, 0.9509, 0.3445, 0.9469, 0.4051, 0.9623, 0.4051, 0.9623, 0.3445, 0.9469, 0.3562, 0.9125, 0.4123, 0.9267, 0.4671, 0.9741, 0.4044, 0.9664, 0.4051, 0.9623, 0.4673, 0.9699, 0.4673, 0.9699, 0.4051, 0.9623, 0.4123, 0.9267, 0.4698, 0.9337, 0.5303, 0.9742, 0.4671, 0.9741, 0.4673, 0.9699, 0.5301, 0.97, 0.5301, 0.97, 0.4673, 0.9699, 0.4698, 0.9337, 0.5278, 0.9338, 0.5931, 0.9667, 0.5303, 0.9742, 0.5301, 0.97, 0.5923, 0.9626, 0.5923, 0.9626, 0.5301, 0.97, 0.5278, 0.9338, 0.5854, 0.927, 0.6543, 0.9515, 0.5931, 0.9667, 0.5923, 0.9626, 0.653, 0.9475, 0.653, 0.9475, 0.5923, 0.9626, 0.5854, 0.927, 0.6415, 0.9131, 0.713, 0.9285, 0.6543, 0.9515, 0.653, 0.9475, 0.7112, 0.9248, 0.7112, 0.9248, 0.653, 0.9475, 0.6415, 0.9131, 0.6952, 0.892, 0.7681, 0.898, 0.713, 0.9285, 0.7112, 0.9248, 0.7658, 0.8945, 0.7658, 0.8945, 0.7112, 0.9248, 0.6952, 0.892, 0.7457, 0.8641, 0.8187, 0.8605, 0.7681, 0.898, 0.7658, 0.8945, 0.816, 0.8573, 0.816, 0.8573, 0.7658, 0.8945, 0.7457, 0.8641, 0.792, 0.8297, 0.8639, 0.8166, 0.8187, 0.8605, 0.816, 0.8573, 0.8608, 0.8138, 0.8608, 0.8138, 0.816, 0.8573, 0.792, 0.8297, 0.8334, 0.7895, 0.9029, 0.767, 0.8639, 0.8166, 0.8608, 0.8138, 0.8994, 0.7646, 0.8994, 0.7646, 0.8608, 0.8138, 0.8334, 0.7895, 0.8691, 0.7441, 0.935, 0.7127, 0.9029, 0.767, 0.8994, 0.7646, 0.9313, 0.7108, 0.9313, 0.7108, 0.8994, 0.7646, 0.8691, 0.7441, 0.8985, 0.6944, 0.9597, 0.6545, 0.935, 0.7127, 0.9313, 0.7108, 0.9558, 0.6532, 0.9558, 0.6532, 0.9313, 0.7108, 0.8985, 0.6944, 0.9212, 0.6411, 0.9765, 0.5936, 0.9597, 0.6545, 0.9558, 0.6532, 0.9724, 0.5928, 0.9724, 0.5928, 0.9558, 0.6532, 0.9212, 0.6411, 0.9365, 0.5853, 0.9852, 0.531, 0.9765, 0.5936, 0.9724, 0.5928, 0.981, 0.5307, 0.981, 0.5307, 0.9724, 0.5928, 0.9365, 0.5853, 0.9444, 0.5279, 0.9855, 0.4676, 0.9852, 0.531, 0.981, 0.5307, 0.9813, 0.4679, 0.9813, 0.4679, 0.981, 0.5307, 0.9444, 0.5279, 0.9447, 0.4699, 0.9774, 0.4048, 0.9855, 0.4676, 0.9813, 0.4679, 0.9733, 0.4056, 0.9733, 0.4056, 0.9813, 0.4679, 0.9447, 0.4699, 0.9373, 0.4124, 0.9612, 0.3435, 0.9774, 0.4048, 0.9733, 0.4056, 0.9572, 0.3448, 0.9572, 0.3448, 0.9733, 0.4056, 0.9373, 0.4124, 0.9225, 0.3562, 0.937, 0.2848, 0.9612, 0.3435, 0.9572, 0.3448, 0.9332, 0.2867, 0.9332, 0.2867, 0.9572, 0.3448, 0.9225, 0.3562, 0.9003, 0.3025, 0.9053, 0.2298, 0.937, 0.2848, 0.9332, 0.2867, 0.9018, 0.2321, 0.9018, 0.2321, 0.9332, 0.2867, 0.9003, 0.3025, 0.8713, 0.2521, 0.8666, 0.1793, 0.9053, 0.2298, 0.9018, 0.2321, 0.8635, 0.1821, 0.8635, 0.1821, 0.9018, 0.2321, 0.8713, 0.2521, 0.8358, 0.2059, 0.8216, 0.1343, 0.8666, 0.1793, 0.8635, 0.1821, 0.8189, 0.1375, 0.8189, 0.1375, 0.8635, 0.1821, 0.8358, 0.2059, 0.7946, 0.1646, 0.7711, 0.09555, 0.8216, 0.1343, 0.8189, 0.1375, 0.7688, 0.09905, 0.7688, 0.09905, 0.8189, 0.1375, 0.7946, 0.1646, 0.7484, 0.1292, 0.7159, 0.06371, 0.7711, 0.09555, 0.7688, 0.09905, 0.7141, 0.06749, 0.7141, 0.06749, 0.7688, 0.09905, 0.7484, 0.1292, 0.6978, 0.09999, 0.6571, 0.03933, 0.7159, 0.06371, 0.7141, 0.06749, 0.6557, 0.04332, 0.6557, 0.04332, 0.7141, 0.06749, 0.6978, 0.09999, 0.6439, 0.07766, 0.5955, 0.02284, 0.6571, 0.03933, 0.6557, 0.04332, 0.5946, 0.02697, 0.5946, 0.02697, 0.6557, 0.04332, 0.6439, 0.07766, 0.5875, 0.06256, 0.5322, 0.01452, 0.5955, 0.02284, 0.5946, 0.02697, 0.532, 0.01873, 0.532, 0.01873, 0.5946, 0.02697, 0.5875, 0.06256, 0.5295, 0.05494, 0.4684, 0.01452, 0.5322, 0.01452, 0.532, 0.01873, 0.4687, 0.01872, 0.4687, 0.01872, 0.532, 0.01873, 0.5295, 0.05494, 0.4711, 0.05494, 0.4052, 0.02284, 0.4684, 0.01452, 0.4687, 0.01872, 0.406, 0.02697, 0.406, 0.02697, 0.4687, 0.01872, 0.4711, 0.05494, 0.4132, 0.06256, 0.3436, 0.03933, 0.4052, 0.02284, 0.406, 0.02697, 0.3449, 0.04331, 0.3449, 0.04331, 0.406, 0.02697, 0.4132, 0.06256, 0.3567, 0.07766, 0.2847, 0.0637, 0.3436, 0.03933, 0.3449, 0.04331, 0.2865, 0.06748, 0.2865, 0.06748, 0.3449, 0.04331, 0.3567, 0.07766, 0.3028, 0.09998, 0.2294, 0.09555, 0.2847, 0.0637, 0.2865, 0.06748, 0.2318, 0.09904, 0.2318, 0.09904, 0.2865, 0.06748, 0.3028, 0.09998, 0.2522, 0.1291, 0.1789, 0.1343, 0.2294, 0.09555, 0.2318, 0.09904, 0.1817, 0.1375, 0.1817, 0.1375, 0.2318, 0.09904, 0.2522, 0.1291, 0.2059, 0.1646, 0.1338, 0.1793, 0.1789, 0.1343, 0.1817, 0.1375, 0.137, 0.1821, 0.137, 0.1821, 0.1817, 0.1375, 0.2059, 0.1646, 0.1646, 0.2059, 0.09512, 0.2298, 0.1338, 0.1793, 0.137, 0.1821, 0.09861, 0.2321, 0.09861, 0.2321, 0.137, 0.1821, 0.1646, 0.2059, 0.1291, 0.2521, 0.06336, 0.2848, 0.09512, 0.2298, 0.09861, 0.2321, 0.06712, 0.2866, 0.06712, 0.2866, 0.09861, 0.2321, 0.1291, 0.2521, 0.1, 0.3025, 0.03913, 0.3434, 0.06336, 0.2848, 0.06712, 0.2866, 0.0431, 0.3448, 0.0431, 0.3448, 0.06712, 0.2866, 0.1, 0.3025, 0.07782, 0.3562, 0.02274, 0.4047, 0.03913, 0.3434, 0.0431, 0.3448, 0.02685, 0.4055, 0.02685, 0.4055, 0.0431, 0.3448, 0.07782, 0.3562, 0.0628, 0.4123, 0.01452, 0.4674, 0.02274, 0.4047, 0.02685, 0.4055, 0.01869, 0.4677, 0.01869, 0.4677, 0.02685, 0.4055, 0.0628, 0.4123, 0.05526, 0.4697, 0.01459, 0.5306, 0.01452, 0.4674, 0.01869, 0.4677, 0.01875, 0.5303, 0.01875, 0.5303, 0.01869, 0.4677, 0.05526, 0.4697, 0.0553, 0.5276, 0.02295, 0.5931, 0.01459, 0.5306, 0.01875, 0.5303, 0.02703, 0.5923, 0.02703, 0.5923, 0.01875, 0.5303, 0.0553, 0.5276, 0.06295, 0.5849, 0.03951, 0.654, 0.02295, 0.5931, 0.02703, 0.5923, 0.04345, 0.6526, 0.04345, 0.6526, 0.02703, 0.5923, 0.06295, 0.5849, 0.07811, 0.6406, 0.06394, 0.712, 0.03951, 0.654, 0.04345, 0.6526, 0.06765, 0.7101, 0.06765, 0.7101, 0.04345, 0.6526, 0.07811, 0.6406, 0.1005, 0.6938, 0.09581, 0.7663, 0.06394, 0.712, 0.06765, 0.7101, 0.09925, 0.7639, 0.09925, 0.7639, 0.06765, 0.7101, 0.1005, 0.6938, 0.1297, 0.7434, 0.1346, 0.8158, 0.09581, 0.7663, 0.09925, 0.7639, 0.1377, 0.813, 0.1377, 0.813, 0.09925, 0.7639, 0.1297, 0.7434, 0.1651, 0.7888, 0.1795, 0.8597, 0.1346, 0.8158, 0.1377, 0.813, 0.1822, 0.8565, 0.1822, 0.8565, 0.1377, 0.813, 0.1651, 0.7888, 0.2063, 0.829, 0.2255, 0.904, 0.1743, 0.8658, 0.1795, 0.8597, 0.2299, 0.8972])
me_cylinder.materials.append(mat_square_base)
me_cylinder.materials.append(mat_square_edge_1)
me_cylinder.materials.append(mat_square_edge_2)
me_cylinder.materials.append(mat_square_inner_base)
me_cylinder.materials.append(mat_square_center)
me_cylinder.use_remesh_preserve_volume = False
me_cylinder.use_remesh_preserve_attributes = False
me_cylinder.use_mirror_vertex_groups = False
me_cylinder.update()

# ---- objects
ob_camera_001 = bpy.data.objects.new('Camera.001', cam_camera_001)
ob_cylinder = bpy.data.objects.new('Cylinder', me_cylinder)
ob_lamp = bpy.data.objects.new('Lamp', light_lamp)
ob_camera = bpy.data.objects.new('Camera', cam_camera)

# ---- transforms, parenting, visibility, modifiers, constraints
ob_camera_001.location = (7.481, -6.508, 5.344)
ob_camera_001.rotation_euler = (1.109, 0.01082, 0.8149)
ob_camera_001.scale = (1.0, 1.0, 1.0)
ob_camera_001.color = (0.8, 0.8, 0.8, 1.0)
ob_camera_001.lineart.crease_threshold = 0.0
ob_cylinder.location = (0.0, 0.0, 0.0)
ob_cylinder.rotation_euler = (-1.629e-07, 0.0, 0.0)
ob_cylinder.color = (0.8, 0.8, 0.8, 1.0)
ob_cylinder.lineart.crease_threshold = 0.0
ob_lamp.location = (4.076, 1.005, 5.904)
ob_lamp.rotation_euler = (0.6503, 0.05522, 1.866)
ob_lamp.lock_rotations_4d = False
ob_lamp.empty_display_type = 'ARROWS'
ob_lamp.color = (0.0, 0.0, 0.0, 0.0)
ob_lamp.lineart.crease_threshold = 0.0
ob_camera.location = (7.481, -6.508, 5.344)
ob_camera.rotation_euler = (1.109, 0.01082, 0.8149)
ob_camera.lock_rotations_4d = False
ob_camera.empty_display_type = 'ARROWS'
ob_camera.color = (0.0, 0.0, 0.0, 0.0)
ob_camera.display_type = 'WIRE'
ob_camera.lineart.crease_threshold = 0.0

# ---- collection membership
col_collection_1.objects.link(ob_camera_001)
col_collection_1.objects.link(ob_cylinder)
col_collection_1.objects.link(ob_lamp)
col_collection_1.objects.link(ob_camera)

# ---- scene / render settings (as saved in the file)
scene.camera = ob_camera
scene.frame_start = 1; scene.frame_end = 250; scene.frame_set(1)
scene.render.engine = 'BLENDER_EEVEE_NEXT'
scene.render.resolution_percentage = 50
scene.render.dither_intensity = 0.0
scene.cycles.use_denoising = False
scene.cycles.samples = 10
scene.cycles.sampling_pattern = 'TABULATED_SOBOL'
scene.cycles.light_sampling_threshold = 0.0
scene.cycles.use_adaptive_sampling = False
scene.cycles.use_light_tree = False
scene.cycles.blur_glossy = 0.0
scene.cycles.volume_bounces = 1
scene.cycles.pixel_filter_type = 'GAUSSIAN'
scene.cycles.sample_clamp_indirect = 0.0
scene.view_settings.view_transform = 'Standard'
bpy.context.view_layer.update()
